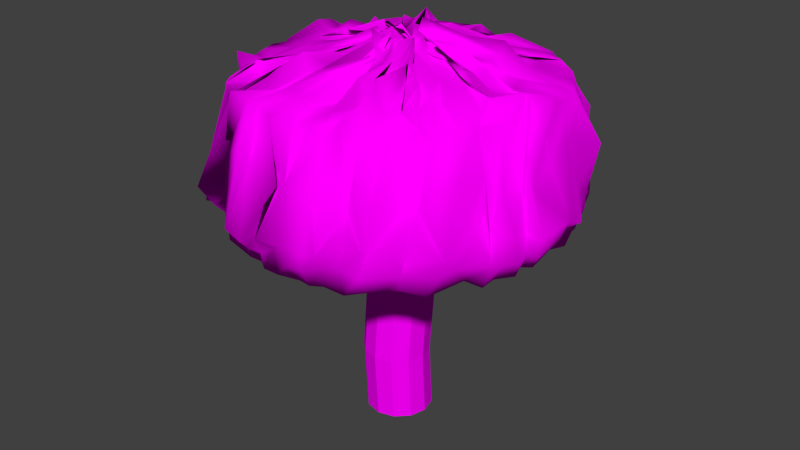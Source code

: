 # Source: DM-tree.blend  (saved by Blender 2.76.0; exported with 4.5.12 LTS)
import bpy
from mathutils import Matrix  # noqa: F401  (used for matrix-valued properties, if any)

bpy.ops.wm.read_factory_settings(use_empty=True)
scene = bpy.context.scene
scene.name = 'Scene'

# ---- collections
col_collection_1 = bpy.data.collections.new('Collection 1'); scene.collection.children.link(col_collection_1)

# ---- images (referenced by path relative to the original .blend; pixels are not part of the script)
import os
ASSET_DIR = os.environ.get("B2B_ASSET_DIR", "")  # directory of the original .blend (textures are referenced by path, not embedded)
HERE = os.path.dirname(os.path.abspath(__file__))  # packed textures are extracted next to this script under _unpacked/

def load_image(name, relpath, width, height, colorspace="sRGB"):
    """Load a texture the original file referenced (path relative to the .blend, or extracted next to this script)."""
    p = next((c for c in (os.path.join(HERE, relpath), os.path.join(ASSET_DIR, relpath)) if relpath and os.path.exists(c)), "")
    if p:
        img = bpy.data.images.load(p, check_existing=True)
        img.name = name
    else:  # same state as the original file: an image datablock whose file is absent (Cycles renders it pink)
        img = bpy.data.images.new(name, width, height)
        img.source = "FILE"
        img.filepath = "//" + (relpath or name)
    img.colorspace_settings.name = colorspace
    return img
img_holz_jpg = load_image('holz.jpg', 'holz.jpg', 1024, 1024, 'sRGB')
img_blaetter_jpg = load_image('blaetter.jpg', 'blaetter.jpg', 1024, 1024, 'sRGB')

# ---- materials (node trees are filled in below, after node groups)
mat_material_001 = bpy.data.materials.new('Material.001')
mat_material_001.alpha_threshold = 0.0
mat_material_001.roughness = 0.5
mat_material_003 = bpy.data.materials.new('Material.003')
mat_material_003.alpha_threshold = 0.0
mat_material_003.roughness = 0.5

# ---- material node trees
mat_material_001.use_nodes = True; mat_material_001.node_tree.nodes.clear()
_N = mat_material_001.node_tree.nodes; _L = mat_material_001.node_tree.links
n0 = _N.new('ShaderNodeOutputMaterial'); n0.name = 'Material Output'; n0.location = (300, 300)
n1 = _N.new('ShaderNodeBsdfDiffuse'); n1.name = 'Diffuse BSDF'; n1.location = (10, 300)
n2 = _N.new('ShaderNodeTexImage'); n2.name = 'Image Texture'; n2.location = (-180, 300)
n2.width = 140
n2.image = img_holz_jpg
n2.interpolation = 'Smart'
_L.new(n1.outputs[0], n0.inputs[0])
_L.new(n2.outputs[0], n1.inputs[0])
n0.is_active_output = True
mat_material_003.use_nodes = True; mat_material_003.node_tree.nodes.clear()
_N = mat_material_003.node_tree.nodes; _L = mat_material_003.node_tree.links
n0 = _N.new('ShaderNodeOutputMaterial'); n0.name = 'Material Output'; n0.location = (300, 300)
n1 = _N.new('ShaderNodeBsdfDiffuse'); n1.name = 'Diffuse BSDF'; n1.location = (10, 300)
n2 = _N.new('ShaderNodeTexImage'); n2.name = 'Image Texture'; n2.location = (-180, 300)
n2.width = 140
n2.image = img_blaetter_jpg
_L.new(n1.outputs[0], n0.inputs[0])
_L.new(n2.outputs[0], n1.inputs[0])
n0.is_active_output = True

# ---- world
world_world = bpy.data.worlds.new('World'); scene.world = world_world
world_world.color = (0.05088, 0.05088, 0.05088)
world_world.use_sun_shadow = False
world_world.sun_shadow_jitter_overblur = 0.0
world_world.cycles.sampling_method = 'MANUAL'
world_world.cycles.sample_map_resolution = 256

# ---- meshes
me_cylinder_003 = bpy.data.meshes.new('Cylinder.003')
me_cylinder_003.from_pydata([(0.0, 1.0, 0.0), (0.0, 1.0, 2.0), (0.5, 0.866, 0.0), (0.5, 0.866, 2.0), (0.866, 0.5, 0.0), (0.866, 0.5, 2.0), (1.0, -4.371e-08, 0.0), (1.0, -4.371e-08, 2.0), (0.866, -0.5, 0.0), (0.866, -0.5, 2.0), (0.5, -0.866, 0.0), (0.5, -0.866, 2.0), (1.51e-07, -1.0, 0.0), (1.51e-07, -1.0, 2.0), (-0.5, -0.866, 0.0), (-0.5, -0.866, 2.0), (-0.866, -0.5, 0.0), (-0.866, -0.5, 2.0), (-1.0, -4.649e-07, 0.0), (-1.0, -4.649e-07, 2.0), (-0.866, 0.5, 0.0), (-0.866, 0.5, 2.0), (-0.5, 0.866, 0.0), (-0.5, 0.866, 2.0)], [], [(0, 1, 3, 2), (2, 3, 5, 4), (4, 5, 7, 6), (6, 7, 9, 8), (8, 9, 11, 10), (10, 11, 13, 12), (12, 13, 15, 14), (14, 15, 17, 16), (16, 17, 19, 18), (18, 19, 21, 20), (3, 1, 23, 21, 19, 17, 15, 13, 11, 9, 7, 5), (22, 23, 1, 0), (20, 21, 23, 22), (0, 2, 4, 6, 8, 10, 12, 14, 16, 18, 20, 22)])
_uv = me_cylinder_003.uv_layers.new(name='UVMap')
_uv.uv.foreach_set('vector', [0.0, 0.0, 1.0, 0.0, 1.0, 1.0, 0.0, 1.0, 0.0, 0.0, 1.0, 0.0, 1.0, 1.0, 0.0, 1.0, 0.0, 0.0, 1.0, 0.0, 1.0, 1.0, 0.0, 1.0, 0.0, 0.0, 1.0, 0.0, 1.0, 1.0, 0.0, 1.0, 0.0, 0.0, 1.0, 0.0, 1.0, 1.0, 0.0, 1.0, 0.0, 0.0, 1.0, 0.0, 1.0, 1.0, 0.0, 1.0, 0.0, 0.0, 1.0, 0.0, 1.0, 1.0, 0.0, 1.0, 0.0, 0.0, 1.0, 0.0, 1.0, 1.0, 0.0, 1.0, 0.0, 0.0, 1.0, 0.0, 1.0, 1.0, 0.0, 1.0, 0.0, 0.0, 1.0, 0.0, 1.0, 1.0, 0.0, 1.0, 0.5, 1.0, 0.75, 0.933, 0.933, 0.75, 1.0, 0.5, 0.933, 0.25, 0.75, 0.06699, 0.5, 0.0, 0.25, 0.06699, 0.06699, 0.25, 0.0, 0.5, 0.06699, 0.75, 0.25, 0.933, 0.0, 0.0, 1.0, 0.0, 1.0, 1.0, 0.0, 1.0, 0.0, 0.0, 1.0, 0.0, 1.0, 1.0, 0.0, 1.0, 0.5, 1.0, 0.75, 0.933, 0.933, 0.75, 1.0, 0.5, 0.933, 0.25, 0.75, 0.06699, 0.5, 0.0, 0.25, 0.06699, 0.06699, 0.25, 0.0, 0.5, 0.06699, 0.75, 0.25, 0.933])
me_cylinder_003.materials.append(mat_material_001)
me_cylinder_003.use_remesh_preserve_volume = False
me_cylinder_003.use_remesh_preserve_attributes = False
me_cylinder_003.use_mirror_vertex_groups = False
me_cylinder_003.update()
me_cylinder_002 = bpy.data.meshes.new('Cylinder.002')
me_cylinder_002.from_pydata([(0.0, 1.0, 0.0), (0.0, 1.0, 2.0), (0.5, 0.866, 0.0), (0.5, 0.866, 2.0), (0.866, 0.5, 0.0), (0.866, 0.5, 2.0), (1.0, -4.371e-08, 0.0), (1.0, -4.371e-08, 2.0), (0.866, -0.5, 0.0), (0.866, -0.5, 2.0), (0.5, -0.866, 0.0), (0.5, -0.866, 2.0), (1.51e-07, -1.0, 0.0), (1.51e-07, -1.0, 2.0), (-0.5, -0.866, 0.0), (-0.5, -0.866, 2.0), (-0.866, -0.5, 0.0), (-0.866, -0.5, 2.0), (-1.0, -4.649e-07, 0.0), (-1.0, -4.649e-07, 2.0), (-0.866, 0.5, 0.0), (-0.866, 0.5, 2.0), (-0.5, 0.866, 0.0), (-0.5, 0.866, 2.0)], [], [(0, 1, 3, 2), (2, 3, 5, 4), (4, 5, 7, 6), (6, 7, 9, 8), (8, 9, 11, 10), (10, 11, 13, 12), (12, 13, 15, 14), (14, 15, 17, 16), (16, 17, 19, 18), (18, 19, 21, 20), (3, 1, 23, 21, 19, 17, 15, 13, 11, 9, 7, 5), (22, 23, 1, 0), (20, 21, 23, 22), (0, 2, 4, 6, 8, 10, 12, 14, 16, 18, 20, 22)])
_uv = me_cylinder_002.uv_layers.new(name='UVMap')
_uv.uv.foreach_set('vector', [0.0, 0.0, 1.0, 0.0, 1.0, 1.0, 0.0, 1.0, 0.0, 0.0, 1.0, 0.0, 1.0, 1.0, 0.0, 1.0, 0.0, 0.0, 1.0, 0.0, 1.0, 1.0, 0.0, 1.0, 0.0, 0.0, 1.0, 0.0, 1.0, 1.0, 0.0, 1.0, 0.0, 0.0, 1.0, 0.0, 1.0, 1.0, 0.0, 1.0, 0.0, 0.0, 1.0, 0.0, 1.0, 1.0, 0.0, 1.0, 0.0, 0.0, 1.0, 0.0, 1.0, 1.0, 0.0, 1.0, 0.0, 0.0, 1.0, 0.0, 1.0, 1.0, 0.0, 1.0, 0.0, 0.0, 1.0, 0.0, 1.0, 1.0, 0.0, 1.0, 0.0, 0.0, 1.0, 0.0, 1.0, 1.0, 0.0, 1.0, 0.5, 1.0, 0.75, 0.933, 0.933, 0.75, 1.0, 0.5, 0.933, 0.25, 0.75, 0.06699, 0.5, 0.0, 0.25, 0.06699, 0.06699, 0.25, 0.0, 0.5, 0.06699, 0.75, 0.25, 0.933, 0.0, 0.0, 1.0, 0.0, 1.0, 1.0, 0.0, 1.0, 0.0, 0.0, 1.0, 0.0, 1.0, 1.0, 0.0, 1.0, 0.5, 1.0, 0.75, 0.933, 0.933, 0.75, 1.0, 0.5, 0.933, 0.25, 0.75, 0.06699, 0.5, 0.0, 0.25, 0.06699, 0.06699, 0.25, 0.0, 0.5, 0.06699, 0.75, 0.25, 0.933])
me_cylinder_002.materials.append(mat_material_001)
me_cylinder_002.use_remesh_preserve_volume = False
me_cylinder_002.use_remesh_preserve_attributes = False
me_cylinder_002.use_mirror_vertex_groups = False
me_cylinder_002.update()
me_cylinder_001 = bpy.data.meshes.new('Cylinder.001')
me_cylinder_001.from_pydata([(0.0, 1.0, 0.0), (0.0, 1.0, 2.0), (0.5, 0.866, 0.0), (0.5, 0.866, 2.0), (0.866, 0.5, 0.0), (0.866, 0.5, 2.0), (1.0, -4.371e-08, 0.0), (1.0, -4.371e-08, 2.0), (0.866, -0.5, 0.0), (0.866, -0.5, 2.0), (0.5, -0.866, 0.0), (0.5, -0.866, 2.0), (1.51e-07, -1.0, 0.0), (1.51e-07, -1.0, 2.0), (-0.5, -0.866, 0.0), (-0.5, -0.866, 2.0), (-0.866, -0.5, 0.0), (-0.866, -0.5, 2.0), (-1.0, -4.649e-07, 0.0), (-1.0, -4.649e-07, 2.0), (-0.866, 0.5, 0.0), (-0.866, 0.5, 2.0), (-0.5, 0.866, 0.0), (-0.5, 0.866, 2.0)], [], [(0, 1, 3, 2), (2, 3, 5, 4), (4, 5, 7, 6), (6, 7, 9, 8), (8, 9, 11, 10), (10, 11, 13, 12), (12, 13, 15, 14), (14, 15, 17, 16), (16, 17, 19, 18), (18, 19, 21, 20), (3, 1, 23, 21, 19, 17, 15, 13, 11, 9, 7, 5), (22, 23, 1, 0), (20, 21, 23, 22), (0, 2, 4, 6, 8, 10, 12, 14, 16, 18, 20, 22)])
_uv = me_cylinder_001.uv_layers.new(name='UVMap')
_uv.uv.foreach_set('vector', [0.0, 0.0, 1.0, 0.0, 1.0, 1.0, 0.0, 1.0, 0.0, 0.0, 1.0, 0.0, 1.0, 1.0, 0.0, 1.0, 0.0, 0.0, 1.0, 0.0, 1.0, 1.0, 0.0, 1.0, 0.0, 0.0, 1.0, 0.0, 1.0, 1.0, 0.0, 1.0, 0.0, 0.0, 1.0, 0.0, 1.0, 1.0, 0.0, 1.0, 0.0, 0.0, 1.0, 0.0, 1.0, 1.0, 0.0, 1.0, 0.0, 0.0, 1.0, 0.0, 1.0, 1.0, 0.0, 1.0, 0.0, 0.0, 1.0, 0.0, 1.0, 1.0, 0.0, 1.0, 0.0, 0.0, 1.0, 0.0, 1.0, 1.0, 0.0, 1.0, 0.0, 0.0, 1.0, 0.0, 1.0, 1.0, 0.0, 1.0, 0.5, 1.0, 0.75, 0.933, 0.933, 0.75, 1.0, 0.5, 0.933, 0.25, 0.75, 0.06699, 0.5, 0.0, 0.25, 0.06699, 0.06699, 0.25, 0.0, 0.5, 0.06699, 0.75, 0.25, 0.933, 0.0, 0.0, 1.0, 0.0, 1.0, 1.0, 0.0, 1.0, 0.0, 0.0, 1.0, 0.0, 1.0, 1.0, 0.0, 1.0, 0.5, 1.0, 0.75, 0.933, 0.933, 0.75, 1.0, 0.5, 0.933, 0.25, 0.75, 0.06699, 0.5, 0.0, 0.25, 0.06699, 0.06699, 0.25, 0.0, 0.5, 0.06699, 0.75, 0.25, 0.933])
me_cylinder_001.materials.append(mat_material_001)
me_cylinder_001.use_remesh_preserve_volume = False
me_cylinder_001.use_remesh_preserve_attributes = False
me_cylinder_001.use_mirror_vertex_groups = False
me_cylinder_001.update()
me_cylinder = bpy.data.meshes.new('Cylinder')
me_cylinder.from_pydata([(0.0, 1.0, 0.0), (0.0, 1.042, 2.0), (0.5, 0.866, 0.0), (0.5, 0.9078, 2.0), (0.866, 0.5, 0.0), (0.866, 0.5418, 2.0), (1.0, -4.371e-08, 0.0), (1.0, 0.04181, 2.0), (0.866, -0.5, 0.0), (0.866, -0.4582, 2.0), (0.5, -0.866, 0.0), (0.5, -0.8242, 2.0), (1.51e-07, -1.0, 0.0), (1.51e-07, -0.9582, 2.0), (-0.5, -0.866, 0.0), (-0.5, -0.8242, 2.0), (-0.866, -0.5, 0.0), (-0.866, -0.4582, 2.0), (-1.0, -4.649e-07, 0.0), (-1.0, 0.04181, 2.0), (-0.866, 0.5, 0.0), (-0.866, 0.5418, 2.0), (-0.5, 0.866, 0.0), (-0.5, 0.9078, 2.0), (0.05323, 1.0, 1.348), (0.5532, 0.866, 1.348), (0.9193, 0.5, 1.348), (1.053, -4.371e-08, 1.348), (0.9193, -0.5, 1.348), (0.5532, -0.866, 1.348), (0.05323, -1.0, 1.348), (-0.4468, -0.866, 1.348), (-0.8128, -0.5, 1.348), (-0.9468, -4.649e-07, 1.348), (-0.8128, 0.5, 1.348), (-0.4468, 0.866, 1.348), (0.4623, 0.7798, 0.6628), (0.8283, 0.4138, 0.6628), (0.9623, -0.08621, 0.6628), (0.8283, -0.5862, 0.6628), (0.4623, -0.9522, 0.6628), (-0.03773, -1.086, 0.6628), (-0.5377, -0.9522, 0.6628), (-0.9038, -0.5862, 0.6628), (-1.038, -0.08622, 0.6628), (-0.9038, 0.4138, 0.6628), (-0.5377, 0.7798, 0.6628), (-0.03773, 0.9138, 0.6628)], [], [(24, 1, 3, 25), (25, 3, 5, 26), (26, 5, 7, 27), (27, 7, 9, 28), (28, 9, 11, 29), (29, 11, 13, 30), (30, 13, 15, 31), (31, 15, 17, 32), (32, 17, 19, 33), (33, 19, 21, 34), (3, 1, 23, 21, 19, 17, 15, 13, 11, 9, 7, 5), (35, 23, 1, 24), (34, 21, 23, 35), (0, 2, 4, 6, 8, 10, 12, 14, 16, 18, 20, 22), (45, 34, 35, 46), (46, 35, 24, 47), (44, 33, 34, 45), (43, 32, 33, 44), (42, 31, 32, 43), (41, 30, 31, 42), (40, 29, 30, 41), (39, 28, 29, 40), (38, 27, 28, 39), (37, 26, 27, 38), (36, 25, 26, 37), (47, 24, 25, 36), (0, 47, 36, 2), (2, 36, 37, 4), (4, 37, 38, 6), (6, 38, 39, 8), (8, 39, 40, 10), (10, 40, 41, 12), (12, 41, 42, 14), (14, 42, 43, 16), (16, 43, 44, 18), (18, 44, 45, 20), (22, 46, 47, 0), (20, 45, 46, 22)])
_uv = me_cylinder.uv_layers.new(name='UVMap')
_uv.uv.foreach_set('vector', [0.5, -0.4855, 1.485, -0.4855, 1.485, 1.485, 0.5, 1.485, 0.5, -0.4855, 1.485, -0.4855, 1.485, 1.485, 0.5, 1.485, 0.5, -0.4855, 1.485, -0.4855, 1.485, 1.485, 0.5, 1.485, 0.5, -0.4855, 1.485, -0.4855, 1.485, 1.485, 0.5, 1.485, 0.5, -0.4855, 1.485, -0.4855, 1.485, 1.485, 0.5, 1.485, 0.5, -0.4855, 1.485, -0.4855, 1.485, 1.485, 0.5, 1.485, 0.5, -0.4855, 1.485, -0.4855, 1.485, 1.485, 0.5, 1.485, 0.5, -0.4855, 1.485, -0.4855, 1.485, 1.485, 0.5, 1.485, 0.5, -0.4855, 1.485, -0.4855, 1.485, 1.485, 0.5, 1.485, 0.5, -0.4855, 1.485, -0.4855, 1.485, 1.485, 0.5, 1.485, 0.5, 1.485, 0.9927, 1.353, 1.353, 0.9927, 1.485, 0.5, 1.353, 0.007264, 0.9927, -0.3534, 0.5, -0.4855, 0.007264, -0.3534, -0.3534, 0.007263, -0.4855, 0.5, -0.3534, 0.9927, 0.007263, 1.353, 0.5, -0.4855, 1.485, -0.4855, 1.485, 1.485, 0.5, 1.485, 0.5, -0.4855, 1.485, -0.4855, 1.485, 1.485, 0.5, 1.485, 0.5, 1.485, 0.9927, 1.353, 1.353, 0.9927, 1.485, 0.5, 1.353, 0.007264, 0.9927, -0.3534, 0.5, -0.4855, 0.007264, -0.3534, -0.3534, 0.007263, -0.4855, 0.5, -0.3534, 0.9927, 0.007263, 1.353, 0.007264, -0.4855, 0.5, -0.4855, 0.5, 1.485, 0.007264, 1.485, 0.007264, -0.4855, 0.5, -0.4855, 0.5, 1.485, 0.007264, 1.485, 0.007264, -0.4855, 0.5, -0.4855, 0.5, 1.485, 0.007264, 1.485, 0.007264, -0.4855, 0.5, -0.4855, 0.5, 1.485, 0.007264, 1.485, 0.007264, -0.4855, 0.5, -0.4855, 0.5, 1.485, 0.007264, 1.485, 0.007264, -0.4855, 0.5, -0.4855, 0.5, 1.485, 0.007264, 1.485, 0.007264, -0.4855, 0.5, -0.4855, 0.5, 1.485, 0.007264, 1.485, 0.007264, -0.4855, 0.5, -0.4855, 0.5, 1.485, 0.007264, 1.485, 0.007264, -0.4855, 0.5, -0.4855, 0.5, 1.485, 0.007264, 1.485, 0.007264, -0.4855, 0.5, -0.4855, 0.5, 1.485, 0.007264, 1.485, 0.007264, -0.4855, 0.5, -0.4855, 0.5, 1.485, 0.007264, 1.485, 0.007264, -0.4855, 0.5, -0.4855, 0.5, 1.485, 0.007264, 1.485, -0.4855, -0.4855, 0.007264, -0.4855, 0.007264, 1.485, -0.4855, 1.485, -0.4855, -0.4855, 0.007264, -0.4855, 0.007264, 1.485, -0.4855, 1.485, -0.4855, -0.4855, 0.007264, -0.4855, 0.007264, 1.485, -0.4855, 1.485, -0.4855, -0.4855, 0.007264, -0.4855, 0.007264, 1.485, -0.4855, 1.485, -0.4855, -0.4855, 0.007264, -0.4855, 0.007264, 1.485, -0.4855, 1.485, -0.4855, -0.4855, 0.007264, -0.4855, 0.007264, 1.485, -0.4855, 1.485, -0.4855, -0.4855, 0.007264, -0.4855, 0.007264, 1.485, -0.4855, 1.485, -0.4855, -0.4855, 0.007264, -0.4855, 0.007264, 1.485, -0.4855, 1.485, -0.4855, -0.4855, 0.007264, -0.4855, 0.007264, 1.485, -0.4855, 1.485, -0.4855, -0.4855, 0.007264, -0.4855, 0.007264, 1.485, -0.4855, 1.485, -0.4855, -0.4855, 0.007264, -0.4855, 0.007264, 1.485, -0.4855, 1.485, -0.4855, -0.4855, 0.007264, -0.4855, 0.007264, 1.485, -0.4855, 1.485])
me_cylinder.materials.append(mat_material_001)
me_cylinder.use_remesh_preserve_volume = False
me_cylinder.use_remesh_preserve_attributes = False
me_cylinder.use_mirror_vertex_groups = False
me_cylinder.update()
me_circle = bpy.data.meshes.new('Circle')
me_circle.from_pydata([(0.04955, 3.037, -0.1338), (-0.6269, 3.007, -0.1291), (-1.147, 2.85, -0.1847), (-1.619, 2.594, -0.168), (-2.174, 2.224, -0.1631), (-2.558, 1.8, -0.2432), (-2.84, 1.039, -0.1449), (-2.972, 0.7418, -0.2111), (-3.091, 0.0307, -0.1345), (-2.995, -0.538, -0.1053), (-2.918, -1.047, -0.2236), (-2.554, -1.636, -0.1268), (-2.153, -2.187, -0.09754), (-1.657, -2.644, -0.2328), (-1.148, -2.847, -0.03934), (-0.6677, -2.884, -0.1068), (-0.04387, -3.076, -0.1781), (0.5973, -3.017, -0.1865), (1.136, -2.805, -0.2682), (1.776, -2.494, -0.09762), (2.241, -2.124, -0.2114), (2.532, -1.547, -0.0757), (2.854, -1.201, -0.09368), (2.951, -0.6067, -0.098), (2.999, -0.02156, -0.02918), (3.054, 0.5532, -0.1516), (2.814, 1.19, -0.1552), (2.635, 1.717, -0.1584), (2.25, 2.191, -0.183), (1.749, 2.567, -0.07832), (1.144, 2.818, -0.1891), (0.5399, 3.039, -0.1779), (-0.02772, 3.254, 0.4111), (-0.683, 3.171, 0.3807), (-1.257, 2.749, 0.6949), (-2.087, 2.932, 0.3957), (-2.117, 2.537, 0.4277), (-2.62, 1.959, 0.8915), (-3.078, 1.229, 0.507), (-3.231, 0.8076, 0.2412), (-3.275, 0.09434, 0.3606), (-3.321, -0.7549, 0.5048), (-3.274, -1.256, 0.5527), (-2.807, -2.032, 0.7165), (-2.502, -2.381, 0.1729), (-2.127, -2.838, 0.7088), (-1.268, -2.986, 0.7056), (-0.6724, -3.281, 0.2959), (-0.1093, -3.445, 0.5788), (0.8908, -3.408, 0.6144), (1.381, -2.988, 0.7375), (1.587, -2.82, 0.4437), (2.153, -2.516, 0.5474), (2.699, -1.672, 0.6646), (2.958, -1.483, 0.9252), (2.99, -0.5284, 0.5031), (3.412, 0.02199, 0.612), (3.393, 0.4497, 0.4195), (2.864, 1.087, 0.6167), (2.503, 2.211, 0.5178), (2.373, 2.389, 0.3937), (2.142, 2.646, 0.2498), (1.108, 3.092, 0.5728), (0.4783, 3.009, 0.6779), (0.06489, 2.936, 2.239), (-0.6024, 2.98, 2.411), (-1.259, 2.825, 2.422), (-1.65, 2.377, 2.343), (-2.089, 2.09, 2.396), (-2.274, 1.492, 2.18), (-2.678, 1.185, 2.304), (-2.846, 0.7227, 2.288), (-2.814, 0.08587, 2.236), (-2.74, -0.5289, 2.426), (-2.727, -1.181, 2.558), (-2.441, -1.534, 2.166), (-2.064, -2.06, 2.359), (-1.747, -2.274, 2.274), (-1.159, -2.774, 2.601), (-0.5323, -2.765, 2.488), (0.1991, -3.18, 2.554), (0.5598, -2.781, 2.488), (1.122, -2.684, 2.593), (1.58, -2.287, 2.164), (1.959, -1.92, 2.389), (2.378, -1.549, 2.416), (2.511, -1.176, 2.315), (2.853, -0.4417, 2.773), (3.085, 0.02804, 2.626), (3.005, 0.5238, 2.421), (2.73, 1.163, 2.298), (2.188, 1.508, 2.326), (1.955, 1.962, 2.481), (1.685, 2.468, 2.171), (1.223, 2.73, 2.311), (0.5362, 2.686, 2.425), (0.1946, 1.805, 2.437), (-0.6089, 1.72, 2.597), (-0.5509, 1.499, 2.895), (-0.9468, 1.344, 2.451), (-1.361, 1.081, 2.787), (-1.304, 1.055, 2.609), (-1.741, 0.7683, 2.807), (-1.549, 0.3698, 2.672), (-1.691, 0.08233, 2.851), (-1.52, -0.5301, 2.7), (-1.453, -0.5378, 2.816), (-1.482, -0.9785, 2.538), (-1.17, -1.055, 2.785), (-0.7677, -1.419, 2.577), (-0.6308, -1.636, 3.052), (-0.3742, -1.529, 2.776), (-0.03101, -1.56, 2.76), (0.3256, -1.602, 2.448), (0.7255, -1.859, 2.954), (0.8072, -1.56, 2.869), (1.291, -1.406, 2.835), (1.398, -1.17, 2.639), (1.729, -0.4125, 2.658), (1.57, -0.2756, 2.828), (1.714, -0.1412, 2.611), (1.565, 0.3252, 2.678), (1.445, 0.6925, 2.792), (1.426, 1.013, 2.965), (1.223, 1.26, 2.638), (1.094, 1.564, 2.385), (0.5102, 1.507, 2.736), (0.3246, 1.634, 2.749), (-0.1022, 0.1555, 2.968), (0.2518, 0.1509, 2.864), (-0.1068, 0.2083, 3.207), (-0.2089, 0.3693, 3.274), (-0.4469, 0.2476, 3.046), (-0.3568, 0.06236, 2.965), (-0.2852, 0.0997, 2.914), (-0.4216, -0.02627, 3.096), (-0.3746, 0.06046, 3.24), (-0.1281, 0.1727, 3.159), (-0.3776, -0.1332, 3.077), (-0.3509, -0.148, 3.181), (-0.1512, -0.08791, 2.96), (0.05925, 0.07157, 3.072), (-0.1044, -0.06338, 3.19), (0.01246, -0.4008, 3.162), (0.1525, -0.3853, 3.226), (-0.1945, -0.4842, 3.25), (0.1981, -0.467, 2.979), (0.4458, -0.185, 3.126), (0.1817, -0.1202, 3.041), (0.4431, -0.1471, 3.112), (0.5586, -0.04905, 3.116), (0.324, -0.2463, 2.912), (0.3081, 0.01619, 3.229), (0.24, 0.2469, 2.983), (0.01404, 0.2952, 2.807), (0.2561, 0.3018, 3.331), (0.1107, 0.2098, 3.235), (0.2317, 0.269, 3.191), (0.1228, 0.4471, 3.095), (-0.04646, 0.441, 3.001), (-0.3476, 3.064, -0.05118), (-0.8276, 2.869, -0.02733), (-1.477, 2.724, -0.08754), (-1.955, 2.26, -0.1634), (-2.348, 1.815, -0.09398), (-2.648, 1.477, -0.158), (-2.914, 0.8988, -0.2297), (-3.002, 0.2973, -0.1303), (-3.121, -0.2866, -0.09488), (-2.882, -0.7951, -0.1996), (-2.799, -1.368, -0.1352), (-2.386, -1.98, -0.2262), (-2.014, -2.342, -0.1957), (-1.405, -2.727, -0.0453), (-0.9473, -2.816, -0.2643), (-0.2991, -3.123, -0.134), (0.2814, -3.032, -0.1286), (0.7657, -2.863, -0.2154), (1.469, -2.736, -0.1385), (1.981, -2.405, -0.07605), (2.31, -1.968, -0.1876), (2.805, -1.432, -0.1575), (3.017, -0.8429, -0.1387), (3.014, -0.3435, -0.1901), (3.059, 0.269, -0.07962), (2.905, 0.8272, -0.1415), (2.757, 1.364, -0.2335), (2.406, 1.881, -0.1288), (1.931, 2.265, -0.1678), (1.496, 2.725, -0.1859), (0.8152, 2.889, -0.07876), (0.3152, 3.005, -0.2795), (-0.2093, 3.288, 0.6046), (-0.9432, 3.121, 0.5426), (-1.512, 2.947, 0.5618), (-2.096, 2.445, 0.5763), (-2.564, 2.097, 0.6238), (-2.913, 1.608, 0.6194), (-3.154, 0.9241, 0.5225), (-3.193, 0.4468, 0.6365), (-3.319, -0.1914, 0.5503), (-3.089, -0.9228, 0.4305), (-2.81, -1.577, 0.5951), (-2.623, -2.215, 0.5547), (-1.943, -2.528, 0.5897), (-1.679, -2.897, 0.5302), (-0.9706, -3.299, 0.4415), (-0.2715, -3.247, 0.5693), (0.34, -3.292, 0.537), (0.9301, -3.199, 0.5084), (1.545, -2.809, 0.5986), (2.115, -2.55, 0.4427), (2.58, -2.098, 0.5051), (2.99, -1.492, 0.5018), (3.128, -1.02, 0.6085), (3.254, -0.5056, 0.4184), (3.254, 0.3243, 0.4354), (3.08, 0.9727, 0.5094), (2.895, 1.437, 0.4851), (2.555, 2.006, 0.5575), (2.138, 2.585, 0.5307), (1.51, 3.003, 0.5804), (1.069, 3.257, 0.5243), (0.3975, 3.29, 0.6997), (3.107, -0.6549, 0.1992), (3.021, -1.188, 0.199), (-2.81, -1.257, 0.1338), (-3.06, -0.683, 0.2219), (3.218, 0.1046, 0.2017), (-2.808, -1.694, 0.09919), (3.042, 0.7197, 0.2026), (-2.275, -2.426, 0.2404), (3.004, 1.213, 0.269), (-1.787, -2.546, 0.2489), (2.763, 1.769, 0.2937), (-1.174, -2.977, 0.2723), (-0.6156, 3.148, 0.2198), (0.07745, 3.11, 0.1767), (2.326, 2.26, 0.1111), (-0.587, -3.196, 0.1833), (-1.177, 3.059, 0.1726), (1.686, 2.621, 0.273), (-0.04323, -3.146, 0.3361), (-1.665, 2.648, 0.2248), (1.226, 2.887, 0.1149), (0.6477, -3.216, 0.1714), (-2.197, 2.116, 0.06713), (0.6981, 3.057, 0.253), (1.149, -2.874, 0.2217), (-2.741, 1.846, 0.08508), (1.788, -2.575, 0.1617), (-2.937, 1.125, 0.1506), (2.178, -2.306, 0.1984), (-3.28, 0.5531, 0.1686), (2.604, -1.831, 0.2569), (-3.173, -0.0414, 0.3097), (-0.2071, 2.905, 2.362), (-0.855, 2.794, 2.455), (-1.344, 2.526, 2.381), (-1.905, 2.231, 2.401), (-2.205, 1.832, 2.389), (-2.692, 1.368, 2.404), (-2.814, 0.8826, 2.442), (-2.894, 0.2062, 2.396), (-2.869, -0.2011, 2.409), (-2.826, -0.8621, 2.294), (-2.464, -1.343, 2.383), (-2.2, -1.837, 2.38), (-1.824, -2.275, 2.404), (-1.377, -2.582, 2.37), (-0.7913, -2.747, 2.502), (-0.2453, -2.834, 2.394), (0.269, -2.807, 2.42), (0.8554, -2.803, 2.366), (1.387, -2.579, 2.423), (1.829, -2.183, 2.288), (2.156, -1.92, 2.294), (2.54, -1.313, 2.358), (2.715, -0.8686, 2.372), (2.796, -0.2113, 2.396), (2.749, 0.1863, 2.403), (2.697, 0.8226, 2.48), (2.481, 1.442, 2.422), (2.24, 1.87, 2.36), (1.784, 2.157, 2.437), (1.357, 2.608, 2.358), (0.8426, 2.772, 2.345), (0.326, 2.863, 2.415), (1.191, -2.709, 1.124), (0.4916, -3.221, 1.554), (-2.786, 1.684, 1.408), (-2.394, 2.317, 1.362), (0.1451, 3.244, 1.376), (0.6475, 3.009, 1.669), (1.713, -2.793, 1.424), (-2.742, 0.8462, 1.459), (2.125, -2.172, 1.266), (-3.227, 0.824, 1.504), (2.633, -1.909, 1.684), (-3.052, -0.1562, 1.315), (2.714, -1.013, 1.391), (-3.125, -0.5983, 1.489), (2.936, -0.627, 1.232), (-2.883, -0.9872, 1.343), (3.079, -0.5373, 1.267), (-2.805, -1.414, 1.502), (2.881, 0.7161, 1.638), (-2.24, -1.955, 1.329), (3.138, 1.382, 1.442), (-1.78, -2.772, 1.428), (2.389, 2.06, 1.672), (-1.517, -2.702, 1.407), (-0.6745, 3.08, 1.437), (2.13, 2.382, 1.409), (-0.5381, -3.062, 1.601), (-1.095, 3.006, 1.656), (1.954, 2.663, 1.204), (-0.1585, -2.885, 1.601), (-1.283, 2.562, 1.464), (1.24, 2.859, 1.407), (-0.209, 1.698, 2.75), (-0.4515, 1.603, 2.84), (-0.758, 1.463, 2.756), (-1.045, 1.304, 2.757), (-1.327, 1.028, 2.738), (-1.472, 0.7895, 2.778), (-1.548, 0.5029, 2.77), (-1.652, 0.1553, 2.812), (-1.627, -0.1674, 2.776), (-1.664, -0.4555, 2.8), (-1.555, -0.7897, 2.72), (-1.31, -1.072, 2.741), (-1.026, -1.291, 2.773), (-0.7522, -1.519, 2.793), (-0.4995, -1.664, 2.734), (-0.1233, -1.692, 2.797), (0.1521, -1.628, 2.737), (0.5206, -1.627, 2.736), (0.8423, -1.482, 2.806), (1.084, -1.232, 2.741), (1.318, -1.107, 2.78), (1.464, -0.7774, 2.788), (1.629, -0.4619, 2.777), (1.662, -0.1716, 2.76), (1.68, 0.1827, 2.752), (1.545, 0.4485, 2.771), (1.508, 0.7827, 2.788), (1.306, 1.041, 2.767), (1.072, 1.303, 2.767), (0.7372, 1.481, 2.806), (0.5425, 1.663, 2.782), (0.1958, 1.717, 2.78), (1.782, -1.137, 2.554), (1.459, -1.732, 2.531), (-2.058, -0.176, 2.488), (-2.119, 0.6019, 2.822), (2.405, -0.9801, 2.525), (-2.151, -0.3464, 2.515), (2.154, -0.5743, 2.558), (-2.31, -0.852, 2.414), (2.199, 0.1362, 2.493), (-1.75, -1.423, 2.669), (2.126, 0.4632, 2.593), (-1.954, -1.495, 2.57), (2.044, 0.9437, 2.547), (-1.005, -1.807, 2.785), (1.862, 1.239, 2.443), (-0.8419, -2.312, 2.482), (-0.4641, 2.377, 2.564), (-0.01133, 2.318, 2.693), (1.777, 1.433, 2.642), (-0.4158, -2.195, 2.655), (-1.034, 1.964, 2.687), (1.491, 2.03, 2.376), (-0.06957, -2.247, 2.567), (-1.194, 2.039, 2.501), (0.8481, 2.033, 2.747), (0.347, -2.025, 2.462), (-1.71, 1.554, 2.667), (0.3941, 2.254, 2.524), (0.8825, -2.116, 2.558), (-1.943, 1.289, 2.437), (1.293, -1.91, 2.503), (-2.182, 0.8437, 2.615), (-0.02028, 0.28, 3.04), (-0.08278, 0.2732, 3.05), (-0.1378, 0.2536, 3.056), (-0.1908, 0.2305, 3.049), (-0.2351, 0.1787, 3.046), (-0.2567, 0.1335, 3.044), (-0.2835, 0.08497, 3.047), (-0.2972, 0.02676, 3.051), (-0.2841, -0.02287, 3.051), (-0.275, -0.08005, 3.053), (-0.2653, -0.1399, 3.049), (-0.2264, -0.1822, 3.048), (-0.177, -0.217, 3.042), (-0.13, -0.2446, 3.052), (-0.08441, -0.2828, 3.051), (-0.02129, -0.2936, 3.049), (0.02684, -0.2914, 3.055), (0.07851, -0.2937, 3.048), (0.1439, -0.2572, 3.051), (0.1939, -0.2223, 3.053), (0.2246, -0.1799, 3.045), (0.2688, -0.1369, 3.055), (0.287, -0.08785, 3.042), (0.2889, -0.03476, 3.045), (0.2902, 0.03375, 3.056), (0.274, 0.09359, 3.041), (0.2571, 0.1398, 3.046), (0.2178, 0.1887, 3.056), (0.1865, 0.2239, 3.05), (0.1375, 0.2681, 3.05), (0.07965, 0.2831, 3.049), (0.0189, 0.2959, 3.045), (1.025, -0.003338, 2.908), (0.8057, 0.05812, 2.731), (-0.8322, -0.5637, 2.926), (-1.044, -0.3727, 2.7), (1.164, 0.07172, 3.109), (-0.8062, -0.5657, 2.768), (1.138, 0.3494, 2.875), (-0.5106, -0.9288, 2.933), (0.9948, 0.5239, 3.091), (-0.4451, -0.9206, 2.903), (-0.283, 1.073, 3.234), (0.08556, 1.048, 2.834), (0.6995, 0.7541, 2.832), (-0.1744, -1.039, 2.971), (-0.4983, 0.9019, 3.055), (0.5829, 0.7721, 2.796), (0.05988, -1.101, 2.86), (-0.6288, 0.9161, 3.048), (0.399, 1.152, 2.902), (0.3197, -0.966, 2.95), (-0.8339, 0.8084, 2.861), (0.2756, 1.044, 2.768), (0.3433, -1.052, 2.824), (-0.9702, 0.505, 3.093), (0.613, -0.852, 2.746), (-0.9149, 0.07153, 3.023), (0.5236, -0.4645, 2.841), (-0.9808, 0.1342, 2.927), (0.6298, -0.3706, 2.98), (-1.126, -0.1416, 2.973), (1.011, -0.2125, 2.854), (-0.7737, -0.2721, 2.935), (-1.151, -0.308, 2.743), (0.8769, -0.1197, 3.039), (-1.111, 0.02453, 2.843), (0.7739, -0.609, 2.866), (-1.127, 0.04862, 3.117), (0.9061, -0.8007, 2.767), (-0.7719, 0.1948, 2.794), (0.7136, -0.6426, 2.842), (-1.009, 0.2804, 2.932), (0.5252, -0.8026, 2.903), (0.1248, 1.157, 2.839), (-0.9485, 0.5555, 3.019), (0.4877, -0.8668, 2.8), (0.4313, 0.7187, 2.781), (-0.8979, 0.7613, 2.962), (0.244, -0.7614, 2.913), (0.4469, 0.8217, 3.146), (-0.3963, 1.169, 2.901), (0.1363, -0.9216, 2.926), (0.6052, 0.4718, 2.883), (-0.5404, 0.6741, 2.841), (-0.2517, -1.219, 2.733), (0.8228, 0.4049, 2.671), (-0.1741, 0.7429, 2.683), (-0.6703, -0.7402, 2.875), (0.7664, 0.2414, 3.086), (-0.5088, -0.8318, 2.979), (1.066, 0.2886, 2.83), (-0.7703, -0.792, 2.79), (0.8841, 0.2724, 2.85), (-0.9081, -0.503, 2.921), (-1.987, 0.6482, 2.383), (1.491, -1.734, 2.488), (-1.898, 1.207, 2.632), (1.065, -1.96, 2.775), (0.1074, 2.283, 2.449), (-1.819, 1.438, 2.248), (0.4952, -2.245, 2.44), (0.9915, 2.284, 2.543), (-1.614, 1.925, 2.638), (0.07257, -2.105, 2.442), (0.9818, 2.112, 2.571), (-1.064, 2.319, 2.685), (-0.2234, -2.221, 2.587), (1.549, 1.724, 2.659), (-0.5097, 2.076, 2.545), (-0.6618, -2.145, 2.552), (1.524, 1.348, 2.624), (-0.2061, 2.322, 2.607), (-1.202, -1.93, 2.621), (2.005, 1.02, 2.532), (-1.521, -1.615, 2.363), (1.933, 0.3484, 2.607), (-1.839, -1.539, 2.664), (2.275, 0.1082, 2.54), (-2.085, -1.17, 2.51), (2.065, -0.1987, 2.526), (-2.227, -0.8416, 2.432), (2.324, -0.6546, 2.636), (-2.146, -0.1777, 2.646), (2.014, -1.058, 2.781), (-2.284, 0.4343, 2.826), (1.067, -0.2969, 2.962), (0.8968, 3.035, 1.734), (-1.949, 2.689, 1.353), (0.2674, -3.069, 1.518), (1.232, 2.867, 1.434), (-1.507, 2.82, 1.53), (0.1348, -3.127, 1.436), (2.34, 2.346, 1.633), (-1.02, 3.025, 1.498), (-0.6199, -3.174, 1.89), (2.294, 2.163, 1.441), (0.1738, 2.985, 1.561), (-0.956, -2.813, 1.187), (3.031, 1.345, 1.528), (-1.743, -2.358, 1.302), (2.782, 0.9542, 1.673), (-2.497, -1.79, 1.7), (2.809, 0.344, 1.331), (-2.493, -1.316, 1.448), (3.04, -0.648, 1.813), (-2.945, -0.9548, 1.43), (2.81, -0.9214, 1.308), (-3.221, -0.09294, 1.447), (2.644, -1.187, 1.538), (-3.086, 0.2998, 1.238), (2.433, -2.346, 1.612), (-3.07, 0.7384, 1.552), (1.916, -2.233, 1.291), (-2.83, 1.393, 1.642), (1.486, -2.902, 1.811), (0.3395, 3.142, 1.418), (-2.203, 1.878, 1.524), (1.632, -1.486, 2.552), (-3.175, -0.2693, 0.09826), (2.943, -1.412, 0.2572), (-3.108, 0.3566, 0.2519), (2.418, -2.003, 0.1291), (-3.021, 1.024, 0.1318), (2.01, -2.453, 0.1852), (-2.775, 1.638, 0.2164), (1.53, -2.874, 0.187), (0.2485, 3.132, 0.1698), (-2.513, 1.889, 0.2355), (0.9085, -2.93, 0.207), (0.8958, 3.105, 0.3279), (-2.177, 2.4, 0.2704), (0.3186, -3.213, 0.148), (1.546, 2.85, 0.2293), (-1.487, 2.826, 0.1738), (-0.34, -3.132, 0.1425), (2.096, 2.433, 0.08187), (-0.8963, 3.003, 0.1719), (-1.022, -2.949, 0.1662), (2.402, 2.032, 0.2255), (-0.326, 3.12, 0.2209), (-1.49, -2.714, 0.2911), (2.749, 1.452, 0.2126), (-1.997, -2.375, 0.1652), (3.075, 0.9151, 0.2553), (-2.449, -2.133, 0.2007), (3.087, 0.339, 0.2463), (-2.821, -1.468, 0.2275), (3.165, -0.434, 0.04729), (-2.907, -0.9488, 0.2338), (3.166, -0.917, 0.18), (0.858, -3.104, 1.361)], [], [(1, 160, 0, 191, 31, 190, 30, 189, 29, 188, 28, 187, 27, 186, 26, 185, 25, 184, 24, 183, 23, 182, 22, 181, 21, 180, 20, 179, 19, 178, 18, 177, 17, 176, 16, 175, 15, 174, 14, 173, 13, 172, 12, 171, 11, 170, 10, 169, 9, 168, 8, 167, 7, 166, 6, 165, 5, 164, 4, 163, 3, 162, 2, 161), (575, 288, 82, 273), (574, 224, 55, 214), (573, 226, 42, 201), (572, 228, 56, 215), (571, 229, 43, 202), (570, 230, 57, 216), (569, 231, 44, 203), (568, 232, 58, 217), (567, 233, 45, 204), (566, 234, 59, 218), (565, 235, 46, 205), (564, 236, 33, 192), (563, 238, 60, 219), (562, 239, 47, 206), (561, 240, 34, 193), (560, 241, 61, 220), (559, 242, 48, 207), (558, 243, 35, 194), (557, 244, 62, 221), (556, 245, 49, 208), (555, 246, 36, 195), (554, 247, 63, 222), (553, 248, 50, 209), (552, 249, 37, 196), (551, 237, 32, 223), (550, 250, 51, 210), (549, 251, 38, 197), (548, 252, 52, 211), (547, 253, 39, 198), (546, 254, 53, 212), (545, 255, 40, 199), (544, 225, 54, 213), (543, 227, 41, 200), (542, 352, 117, 340), (541, 290, 69, 260), (540, 292, 64, 287), (539, 294, 83, 274), (538, 295, 70, 261), (537, 296, 84, 275), (536, 297, 71, 262), (535, 298, 85, 276), (534, 299, 72, 263), (533, 300, 86, 277), (532, 301, 73, 264), (531, 302, 87, 278), (530, 303, 74, 265), (529, 304, 88, 279), (528, 305, 75, 266), (527, 306, 89, 280), (526, 307, 76, 267), (525, 308, 90, 281), (524, 309, 77, 268), (523, 310, 91, 282), (522, 311, 78, 269), (521, 312, 65, 256), (520, 313, 92, 283), (519, 314, 79, 270), (518, 315, 66, 257), (517, 316, 93, 284), (516, 317, 80, 271), (515, 318, 67, 258), (514, 319, 94, 285), (513, 289, 81, 272), (512, 291, 68, 259), (511, 293, 95, 286), (510, 416, 152, 407), (509, 354, 104, 327), (508, 356, 118, 341), (507, 357, 105, 328), (506, 358, 119, 342), (505, 359, 106, 329), (504, 360, 120, 343), (503, 361, 107, 330), (502, 362, 121, 344), (501, 363, 108, 331), (500, 364, 122, 345), (499, 365, 109, 332), (498, 366, 123, 346), (497, 367, 110, 333), (496, 368, 97, 320), (495, 370, 124, 347), (494, 371, 111, 334), (493, 372, 98, 321), (492, 373, 125, 348), (491, 374, 112, 335), (490, 375, 99, 322), (489, 376, 126, 349), (488, 377, 113, 336), (487, 378, 100, 323), (486, 379, 127, 350), (485, 380, 114, 337), (484, 381, 101, 324), (483, 369, 96, 351), (482, 382, 115, 338), (481, 383, 102, 325), (480, 353, 116, 339), (479, 355, 103, 326), (129, 385, 130, 386, 131, 387, 132, 388, 133, 389, 134, 390, 135, 391, 136, 392, 137, 393, 138, 394, 139, 395, 140, 396, 141, 397, 142, 398, 143, 399, 144, 400, 145, 401, 146, 402, 147, 403, 148, 404, 149, 405, 150, 406, 151, 407, 152, 408, 153, 409, 154, 410, 155, 411, 156, 412, 157, 413, 158, 414, 159, 415, 128, 384), (478, 418, 139, 394), (477, 420, 153, 408), (476, 421, 140, 395), (475, 422, 154, 409), (474, 423, 141, 396), (473, 424, 155, 410), (472, 425, 142, 397), (471, 426, 129, 384), (470, 428, 156, 411), (469, 429, 143, 398), (468, 430, 130, 385), (467, 431, 157, 412), (466, 432, 144, 399), (465, 433, 131, 386), (464, 434, 158, 413), (463, 435, 145, 400), (462, 436, 132, 387), (461, 437, 159, 414), (460, 438, 146, 401), (459, 439, 133, 388), (458, 427, 128, 415), (457, 440, 147, 402), (456, 441, 134, 389), (455, 442, 148, 403), (454, 443, 135, 390), (453, 444, 149, 404), (452, 445, 136, 391), (451, 446, 150, 405), (450, 447, 137, 392), (449, 417, 151, 406), (448, 419, 138, 393), (447, 448, 393, 137), (105, 329, 448, 447), (329, 106, 419, 448), (446, 449, 406, 150), (118, 342, 449, 446), (342, 119, 417, 449), (445, 450, 392, 136), (104, 328, 450, 445), (328, 105, 447, 450), (444, 451, 405, 149), (117, 341, 451, 444), (341, 118, 446, 451), (443, 452, 391, 135), (103, 327, 452, 443), (327, 104, 445, 452), (442, 453, 404, 148), (116, 340, 453, 442), (340, 117, 444, 453), (441, 454, 390, 134), (102, 326, 454, 441), (326, 103, 443, 454), (440, 455, 403, 147), (115, 339, 455, 440), (339, 116, 442, 455), (439, 456, 389, 133), (101, 325, 456, 439), (325, 102, 441, 456), (438, 457, 402, 146), (114, 338, 457, 438), (338, 115, 440, 457), (437, 458, 415, 159), (127, 351, 458, 437), (351, 96, 427, 458), (436, 459, 388, 132), (100, 324, 459, 436), (324, 101, 439, 459), (435, 460, 401, 145), (113, 337, 460, 435), (337, 114, 438, 460), (434, 461, 414, 158), (126, 350, 461, 434), (350, 127, 437, 461), (433, 462, 387, 131), (99, 323, 462, 433), (323, 100, 436, 462), (432, 463, 400, 144), (112, 336, 463, 432), (336, 113, 435, 463), (431, 464, 413, 157), (125, 349, 464, 431), (349, 126, 434, 464), (430, 465, 386, 130), (98, 322, 465, 430), (322, 99, 433, 465), (429, 466, 399, 143), (111, 335, 466, 429), (335, 112, 432, 466), (428, 467, 412, 156), (124, 348, 467, 428), (348, 125, 431, 467), (426, 468, 385, 129), (97, 321, 468, 426), (321, 98, 430, 468), (425, 469, 398, 142), (110, 334, 469, 425), (334, 111, 429, 469), (424, 470, 411, 155), (123, 347, 470, 424), (347, 124, 428, 470), (427, 471, 384, 128), (96, 320, 471, 427), (320, 97, 426, 471), (423, 472, 397, 141), (109, 333, 472, 423), (333, 110, 425, 472), (422, 473, 410, 154), (122, 346, 473, 422), (346, 123, 424, 473), (421, 474, 396, 140), (108, 332, 474, 421), (332, 109, 423, 474), (420, 475, 409, 153), (121, 345, 475, 420), (345, 122, 422, 475), (418, 476, 395, 139), (107, 331, 476, 418), (331, 108, 421, 476), (416, 477, 408, 152), (120, 344, 477, 416), (344, 121, 420, 477), (419, 478, 394, 138), (106, 330, 478, 419), (330, 107, 418, 478), (383, 479, 326, 102), (70, 262, 479, 383), (262, 71, 355, 479), (382, 480, 339, 115), (83, 275, 480, 382), (275, 84, 353, 480), (381, 481, 325, 101), (69, 261, 481, 381), (261, 70, 383, 481), (380, 482, 338, 114), (82, 274, 482, 380), (274, 83, 382, 482), (379, 483, 351, 127), (95, 287, 483, 379), (287, 64, 369, 483), (378, 484, 324, 100), (68, 260, 484, 378), (260, 69, 381, 484), (377, 485, 337, 113), (81, 273, 485, 377), (273, 82, 380, 485), (376, 486, 350, 126), (94, 286, 486, 376), (286, 95, 379, 486), (375, 487, 323, 99), (67, 259, 487, 375), (259, 68, 378, 487), (374, 488, 336, 112), (80, 272, 488, 374), (272, 81, 377, 488), (373, 489, 349, 125), (93, 285, 489, 373), (285, 94, 376, 489), (372, 490, 322, 98), (66, 258, 490, 372), (258, 67, 375, 490), (371, 491, 335, 111), (79, 271, 491, 371), (271, 80, 374, 491), (370, 492, 348, 124), (92, 284, 492, 370), (284, 93, 373, 492), (368, 493, 321, 97), (65, 257, 493, 368), (257, 66, 372, 493), (367, 494, 334, 110), (78, 270, 494, 367), (270, 79, 371, 494), (366, 495, 347, 123), (91, 283, 495, 366), (283, 92, 370, 495), (369, 496, 320, 96), (64, 256, 496, 369), (256, 65, 368, 496), (365, 497, 333, 109), (77, 269, 497, 365), (269, 78, 367, 497), (364, 498, 346, 122), (90, 282, 498, 364), (282, 91, 366, 498), (363, 499, 332, 108), (76, 268, 499, 363), (268, 77, 365, 499), (362, 500, 345, 121), (89, 281, 500, 362), (281, 90, 364, 500), (361, 501, 331, 107), (75, 267, 501, 361), (267, 76, 363, 501), (360, 502, 344, 120), (88, 280, 502, 360), (280, 89, 362, 502), (359, 503, 330, 106), (74, 266, 503, 359), (266, 75, 361, 503), (358, 504, 343, 119), (87, 279, 504, 358), (279, 88, 360, 504), (357, 505, 329, 105), (73, 265, 505, 357), (265, 74, 359, 505), (356, 506, 342, 118), (86, 278, 506, 356), (278, 87, 358, 506), (354, 507, 328, 104), (72, 264, 507, 354), (264, 73, 357, 507), (352, 508, 341, 117), (85, 277, 508, 352), (277, 86, 356, 508), (355, 509, 327, 103), (71, 263, 509, 355), (263, 72, 354, 509), (417, 510, 407, 151), (119, 343, 510, 417), (343, 120, 416, 510), (319, 511, 286, 94), (62, 222, 511, 319), (222, 63, 293, 511), (318, 512, 259, 67), (35, 195, 512, 318), (195, 36, 291, 512), (317, 513, 272, 80), (48, 208, 513, 317), (208, 49, 289, 513), (316, 514, 285, 93), (61, 221, 514, 316), (221, 62, 319, 514), (315, 515, 258, 66), (34, 194, 515, 315), (194, 35, 318, 515), (314, 516, 271, 79), (47, 207, 516, 314), (207, 48, 317, 516), (313, 517, 284, 92), (60, 220, 517, 313), (220, 61, 316, 517), (312, 518, 257, 65), (33, 193, 518, 312), (193, 34, 315, 518), (311, 519, 270, 78), (46, 206, 519, 311), (206, 47, 314, 519), (310, 520, 283, 91), (59, 219, 520, 310), (219, 60, 313, 520), (292, 521, 256, 64), (32, 192, 521, 292), (192, 33, 312, 521), (309, 522, 269, 77), (45, 205, 522, 309), (205, 46, 311, 522), (308, 523, 282, 90), (58, 218, 523, 308), (218, 59, 310, 523), (307, 524, 268, 76), (44, 204, 524, 307), (204, 45, 309, 524), (306, 525, 281, 89), (57, 217, 525, 306), (217, 58, 308, 525), (305, 526, 267, 75), (43, 203, 526, 305), (203, 44, 307, 526), (304, 527, 280, 88), (56, 216, 527, 304), (216, 57, 306, 527), (303, 528, 266, 74), (42, 202, 528, 303), (202, 43, 305, 528), (302, 529, 279, 87), (55, 215, 529, 302), (215, 56, 304, 529), (301, 530, 265, 73), (41, 201, 530, 301), (201, 42, 303, 530), (300, 531, 278, 86), (54, 214, 531, 300), (214, 55, 302, 531), (299, 532, 264, 72), (40, 200, 532, 299), (200, 41, 301, 532), (298, 533, 277, 85), (53, 213, 533, 298), (213, 54, 300, 533), (297, 534, 263, 71), (39, 199, 534, 297), (199, 40, 299, 534), (296, 535, 276, 84), (52, 212, 535, 296), (212, 53, 298, 535), (295, 536, 262, 70), (38, 198, 536, 295), (198, 39, 297, 536), (294, 537, 275, 83), (51, 211, 537, 294), (211, 52, 296, 537), (290, 538, 261, 69), (37, 197, 538, 290), (197, 38, 295, 538), (288, 539, 274, 82), (50, 210, 539, 288), (210, 51, 294, 539), (293, 540, 287, 95), (63, 223, 540, 293), (223, 32, 292, 540), (291, 541, 260, 68), (36, 196, 541, 291), (196, 37, 290, 541), (353, 542, 340, 116), (84, 276, 542, 353), (276, 85, 352, 542), (255, 543, 200, 40), (8, 168, 543, 255), (168, 9, 227, 543), (254, 544, 213, 53), (21, 181, 544, 254), (181, 22, 225, 544), (253, 545, 199, 39), (7, 167, 545, 253), (167, 8, 255, 545), (252, 546, 212, 52), (20, 180, 546, 252), (180, 21, 254, 546), (251, 547, 198, 38), (6, 166, 547, 251), (166, 7, 253, 547), (250, 548, 211, 51), (19, 179, 548, 250), (179, 20, 252, 548), (249, 549, 197, 37), (5, 165, 549, 249), (165, 6, 251, 549), (248, 550, 210, 50), (18, 178, 550, 248), (178, 19, 250, 550), (247, 551, 223, 63), (31, 191, 551, 247), (191, 0, 237, 551), (246, 552, 196, 36), (4, 164, 552, 246), (164, 5, 249, 552), (245, 553, 209, 49), (17, 177, 553, 245), (177, 18, 248, 553), (244, 554, 222, 62), (30, 190, 554, 244), (190, 31, 247, 554), (243, 555, 195, 35), (3, 163, 555, 243), (163, 4, 246, 555), (242, 556, 208, 48), (16, 176, 556, 242), (176, 17, 245, 556), (241, 557, 221, 61), (29, 189, 557, 241), (189, 30, 244, 557), (240, 558, 194, 34), (2, 162, 558, 240), (162, 3, 243, 558), (239, 559, 207, 47), (15, 175, 559, 239), (175, 16, 242, 559), (238, 560, 220, 60), (28, 188, 560, 238), (188, 29, 241, 560), (236, 561, 193, 33), (1, 161, 561, 236), (161, 2, 240, 561), (235, 562, 206, 46), (14, 174, 562, 235), (174, 15, 239, 562), (234, 563, 219, 59), (27, 187, 563, 234), (187, 28, 238, 563), (237, 564, 192, 32), (0, 160, 564, 237), (160, 1, 236, 564), (233, 565, 205, 45), (13, 173, 565, 233), (173, 14, 235, 565), (232, 566, 218, 58), (26, 186, 566, 232), (186, 27, 234, 566), (231, 567, 204, 44), (12, 172, 567, 231), (172, 13, 233, 567), (230, 568, 217, 57), (25, 185, 568, 230), (185, 26, 232, 568), (229, 569, 203, 43), (11, 171, 569, 229), (171, 12, 231, 569), (228, 570, 216, 56), (24, 184, 570, 228), (184, 25, 230, 570), (226, 571, 202, 42), (10, 170, 571, 226), (170, 11, 229, 571), (224, 572, 215, 55), (23, 183, 572, 224), (183, 24, 228, 572), (227, 573, 201, 41), (9, 169, 573, 227), (169, 10, 226, 573), (225, 574, 214, 54), (22, 182, 574, 225), (182, 23, 224, 574), (289, 575, 273, 81), (49, 209, 575, 289), (209, 50, 288, 575)])
me_circle.polygons.foreach_set('use_smooth', [True] * 514)
_uv = me_circle.uv_layers.new(name='UVMap')
_uv.uv.foreach_set('vector', [0.5446, -0.5107, 0.4811, -0.6272, 0.4177, -0.7437, 0.3451, -0.8514, 0.2726, -0.959, 0.1871, -1.053, 0.1017, -1.147, 0.000502, -1.22, -0.1007, -1.294, -0.2175, -1.339, -0.3342, -1.384, -0.4598, -1.394, -0.5854, -1.403, 1.931, -1.376, 4.447, -1.349, 4.337, -1.289, 4.227, -1.23, 4.134, -1.146, 4.041, -1.062, 3.962, -0.9605, 3.883, -0.8593, 3.815, -0.747, 3.747, -0.6346, 3.687, -0.5152, 3.627, -0.3959, 3.571, -0.2725, 3.515, -0.1492, 3.461, -0.0242, 3.407, 0.1008, 3.353, 0.2252, 3.298, 0.3497, 3.241, 0.4715, 3.183, 0.5932, 3.12, 0.7097, 3.057, 0.8262, 2.984, 0.9339, 2.911, 1.042, 2.826, 1.135, 2.741, 1.229, 2.639, 1.303, 2.538, 1.376, 2.421, 1.421, 2.305, 1.466, 2.179, 1.476, 2.053, 1.486, 1.931, 1.459, 1.808, 1.432, 1.698, 1.372, 1.589, 1.312, 1.495, 1.228, 1.402, 1.144, 1.323, 1.043, 1.244, 0.9418, 1.186, 0.8245, 1.128, 0.7072, 1.058, 0.5928, 0.988, 0.4784, 0.9322, 0.355, 0.8764, 0.2317, 0.8225, 0.1067, 0.7686, -0.01825, 0.7141, -0.1427, 0.6597, -0.2672, 0.6021, -0.389, -1.687, 0.929, -1.643, 0.8102, -1.438, 1.055, -1.471, 1.168, -1.403, -0.6218, -1.337, -0.7298, -1.278, -0.6002, -1.344, -0.4967, 1.646, 1.524, 1.766, 1.59, 1.723, 1.748, 1.595, 1.675, -1.26, -0.8256, -1.184, -0.9215, -1.13, -0.7813, -1.204, -0.6907, 1.905, 1.621, 2.044, 1.652, 2.035, 1.818, 1.879, 1.783, -1.095, -1.0, -1.006, -1.078, -0.9625, -0.9269, -1.046, -0.8541, 2.188, 1.641, 2.333, 1.629, 2.361, 1.792, 2.198, 1.805, -0.9046, -1.133, -0.8029, -1.188, -0.7752, -1.027, -0.8689, -0.9768, -2.815, 1.579, -2.685, 1.528, -2.631, 1.68, -2.774, 1.736, -0.6913, -1.213, -0.5797, -1.237, -0.574, -1.071, -0.6746, -1.049, -2.578, 1.448, -2.471, 1.367, -2.404, 1.505, -2.518, 1.592, 0.4207, -0.5064, 0.4833, -0.3938, 0.4221, -0.2769, 0.3602, -0.3856, -0.4658, -1.228, -0.352, -1.219, -0.3698, -1.055, -0.4719, -1.063, -2.384, 1.267, -2.297, 1.167, -2.227, 1.293, -2.316, 1.399, 0.5404, -0.2747, 0.5975, -0.1557, 0.5353, -0.04417, 0.4787, -0.1605, -0.2449, -1.178, -0.1378, -1.137, -0.1748, -0.9807, -0.2723, -1.018, -2.224, 1.055, -2.152, 0.943, -2.083, 1.06, -2.155, 1.176, 0.6515, -0.03278, 0.7055, 0.09011, 0.6423, 0.1985, 0.5888, 0.07715, -0.04278, -1.069, 0.05218, -1.001, 0.002637, -0.8556, -0.08607, -0.9182, -2.09, 0.8236, -2.027, 0.7042, -1.96, 0.8152, -2.021, 0.9375, 0.7587, 0.2147, 0.812, 0.3392, 0.7475, 0.4468, 0.6949, 0.3226, 0.1342, -0.9129, 0.2162, -0.8246, 0.1598, -0.6901, 0.08122, -0.7729, -1.97, 0.581, -1.914, 0.4577, -1.849, 0.5658, -1.904, 0.6905, 0.8668, 0.4634, 0.9217, 0.5876, 0.8555, 0.6968, 0.8015, 0.5718, 0.2871, -0.7218, 0.3581, -0.619, 0.2984, -0.4944, 0.2291, -0.5922, -1.86, 0.3331, -1.806, 0.2084, -1.743, 0.3161, -1.796, 0.4409, 0.986, 0.7067, 1.05, 0.8258, 0.972, 0.9444, 0.9138, 0.8206, -1.753, 0.0845, -1.7, -0.03944, -1.637, 0.07028, -1.69, 0.1932, 1.112, 0.9443, 1.174, 1.063, 1.105, 1.184, 1.038, 1.064, -1.644, -0.1606, -1.589, -0.2818, -1.527, -0.1677, -1.582, -0.04872, 1.254, 1.169, 1.333, 1.276, 1.264, 1.408, 1.185, 1.296, -1.529, -0.3978, -1.47, -0.5139, -1.409, -0.3932, -1.468, -0.2804, 1.43, 1.367, 1.527, 1.458, 1.466, 1.603, 1.365, 1.505, -1.132, 0.7019, -1.099, 0.6199, -0.9884, 0.7966, -1.014, 0.8655, 0.5951, 0.8165, 0.6389, 0.9344, 0.4224, 1.172, 0.3888, 1.061, 0.1002, -0.2331, 0.1605, -0.1493, 0.02254, 0.1959, -0.02866, 0.1261, -1.599, 0.6937, -1.555, 0.5772, -1.368, 0.8382, -1.403, 0.9464, 0.6837, 1.054, 0.7284, 1.173, 0.4848, 1.402, 0.4536, 1.287, -1.51, 0.4645, -1.465, 0.3519, -1.292, 0.6334, -1.33, 0.7358, 0.7761, 1.292, 0.8237, 1.411, 0.5428, 1.638, 0.5138, 1.52, -1.416, 0.2448, -1.368, 0.1377, -1.209, 0.4432, -1.251, 0.5383, 0.877, 1.527, 0.9303, 1.644, 0.5962, 1.88, 0.5695, 1.759, -1.316, 0.03824, -1.264, -0.06126, -1.119, 0.2707, -1.164, 0.3569, 0.9924, 1.754, 1.055, 1.864, 0.6434, 2.125, 0.6198, 2.002, -1.207, -0.1508, -1.149, -0.2403, -1.02, 0.1195, -1.07, 0.1951, 1.127, 1.962, 1.199, 2.06, 0.6747, 2.372, 0.659, 2.248, -1.086, -0.317, -1.022, -0.3937, -0.9136, -0.006171, -0.967, 0.05668, 1.237, 2.139, 1.276, 2.218, 0.5162, 2.618, 0.5954, 2.495, -0.9515, -0.4542, -0.881, -0.5147, -0.7994, -0.1024, -0.8565, -0.05429, 2.003, 0.2559, 2.827, 0.4321, 3.319, 0.9211, 1.83, 0.5977, -0.804, -0.5554, -0.7271, -0.5961, -0.6791, -0.1655, -0.7392, -0.134, -2.245, 2.051, -2.172, 1.961, -1.712, 2.242, -1.715, 2.366, -0.6458, -0.614, -0.5645, -0.632, -0.555, -0.1929, -0.617, -0.1792, -2.104, 1.856, -2.037, 1.75, -1.67, 1.996, -1.691, 2.119, 0.2149, -0.05417, 0.2694, 0.04092, 0.1167, 0.3587, 0.06965, 0.2773, -0.4822, -0.6255, -0.3999, -0.6191, -0.4301, -0.1831, -0.4925, -0.188, -1.98, 1.637, -1.923, 1.523, -1.619, 1.753, -1.645, 1.874, 0.3193, 0.1447, 0.3692, 0.2484, 0.2031, 0.5409, 0.1599, 0.4498, -0.3206, -0.5889, -0.2412, -0.5588, -0.3076, -0.1368, -0.3689, -0.1599, -1.873, 1.405, -1.823, 1.287, -1.563, 1.514, -1.591, 1.633, 0.4158, 0.3586, 0.4623, 0.4688, 0.2823, 0.7392, 0.2427, 0.6401, -0.1675, -0.5072, -0.09381, -0.4557, -0.1903, -0.05586, -0.2489, -0.09632, -1.777, 1.167, -1.731, 1.048, -1.503, 1.28, -1.533, 1.397, 0.5068, 0.5837, 0.5513, 0.6986, 0.3551, 0.9504, 0.3187, 0.8448, -0.02692, -0.3863, 0.03997, -0.3169, -0.07986, 0.05632, -0.1351, 0.0002274, -0.707, 0.82, -0.6851, 0.7934, -0.5818, 1.108, -0.5891, 1.117, 0.3062, 1.747, 0.3077, 1.846, 0.01915, 1.813, 0.04286, 1.735, -1.061, 0.5459, -1.024, 0.4719, -0.9285, 0.6731, -0.9584, 0.7348, 0.2956, 1.943, 0.2835, 2.039, -0.07635, 1.954, -0.0286, 1.884, -0.9823, 0.4074, -0.9409, 0.3429, -0.8615, 0.5663, -0.895, 0.6197, 0.2509, 2.128, 0.2184, 2.217, -0.2379, 2.062, -0.1571, 2.008, -0.896, 0.2896, -0.851, 0.2363, -0.7884, 0.4788, -0.8249, 0.5226, 0.1218, 2.291, 0.02525, 2.366, -0.4657, 2.114, -0.3518, 2.088, -0.803, 0.1957, -0.7549, 0.1552, -0.7104, 0.4127, -0.7494, 0.4458, -0.7274, 0.2847, -1.333, 0.3475, -0.8297, 0.1502, -0.7072, 0.1598, -0.7044, 0.1287, -0.6539, 0.1022, -0.6288, 0.3699, -0.6696, 0.3913, -1.262, 2.209, -1.309, 2.126, -0.9063, 2.011, -0.8085, 2.053, -0.602, 0.09073, -0.5501, 0.0793, -0.5452, 0.3515, -0.587, 0.3607, -1.33, 2.033, -1.351, 1.939, -1.031, 1.883, -0.9688, 1.947, -0.02582, 0.4776, 0.01359, 0.5473, -0.08958, 0.7359, -0.1213, 0.678, -0.4979, 0.08337, -0.4457, 0.08745, -0.4612, 0.358, -0.5032, 0.3547, -1.355, 1.841, -1.359, 1.742, -1.099, 1.732, -1.065, 1.808, 0.04912, 0.6257, 0.08466, 0.7041, -0.03379, 0.8672, -0.06169, 0.8016, -0.3944, 0.1069, -0.3431, 0.1263, -0.3785, 0.3894, -0.4198, 0.3737, -1.352, 1.642, -1.346, 1.542, -1.128, 1.57, -1.114, 1.651, 0.1162, 0.7897, 0.1477, 0.8753, 0.01319, 1.011, -0.0103, 0.9393, -0.2937, 0.1603, -0.2444, 0.1944, -0.2986, 0.4446, -0.3385, 0.417, -1.331, 1.442, -1.317, 1.343, -1.13, 1.405, -1.129, 1.488, 0.1751, 0.9666, 0.2025, 1.058, 0.04984, 1.166, 0.03151, 1.088, -0.1979, 0.2418, -0.1514, 0.2892, -0.223, 0.5222, -0.2608, 0.4834, -1.296, 1.245, -1.276, 1.148, -1.113, 1.242, -1.122, 1.323, 0.2253, 1.154, 0.2481, 1.249, 0.07382, 1.327, 0.06183, 1.246, -0.1083, 0.3486, -0.06523, 0.408, -0.153, 0.62, -0.188, 0.5711, -1.251, 1.055, -1.225, 0.9609, -1.082, 1.084, -1.098, 1.163, 0.2656, 1.348, 0.2831, 1.447, 0.08144, 1.492, 0.07763, 1.409, -1.196, 0.8724, -1.166, 0.7839, -1.04, 0.9344, -1.061, 1.009, 0.2939, 1.547, 0.3047, 1.647, 0.06657, 1.656, 0.074, 1.574, -0.4367, 1.163, -0.4328, 1.177, -0.429, 1.191, -0.4268, 1.206, -0.4247, 1.22, -0.4244, 1.235, -0.4242, 1.25, -0.4259, 1.265, -0.4276, 1.28, -0.4313, 1.294, -0.435, 1.308, -0.4406, 1.321, -0.4462, 1.333, -0.4536, 1.344, -0.461, 1.355, -0.4699, 1.363, -0.4788, 1.371, -0.4888, 1.377, -0.4988, 1.382, -0.5094, 1.384, -0.5201, 1.387, -0.5308, 1.386, -0.5416, 1.385, -0.552, 1.381, -0.5624, 1.377, -0.5718, 1.37, -0.5813, 1.363, -0.5895, 1.354, -0.5976, 1.344, -0.6041, 1.332, -0.6106, 1.32, -0.6152, 1.307, -0.6198, 1.294, -0.6225, 1.279, -0.6252, 1.265, -0.6258, 1.25, -0.6265, 1.235, -0.6252, 1.22, -0.624, 1.205, -0.6209, 1.19, -0.6178, 1.176, -0.6132, 1.163, -0.6085, 1.15, -0.6024, 1.138, -0.5963, 1.127, -0.5891, 1.117, -0.5818, 1.108, -0.5736, 1.101, -0.5655, 1.093, -0.5567, 1.089, -0.5479, 1.084, -0.5388, 1.082, -0.5296, 1.08, -0.5204, 1.081, -0.5112, 1.081, -0.5022, 1.085, -0.4932, 1.088, -0.4847, 1.094, -0.4762, 1.1, -0.4685, 1.109, -0.4608, 1.117, -0.4541, 1.128, -0.4474, 1.139, -0.442, 1.151, -0.4306, 1.736, -0.4929, 1.75, -0.5201, 1.387, -0.5094, 1.384, -0.6615, 0.7732, -0.6379, 0.7531, -0.5655, 1.093, -0.5736, 1.101, -0.5595, 1.745, -0.6262, 1.74, -0.5416, 1.385, -0.5308, 1.386, -0.6132, 0.74, -0.5884, 0.727, -0.5479, 1.084, -0.5567, 1.089, -0.6802, 1.717, -0.7343, 1.694, -0.5624, 1.377, -0.552, 1.381, -0.5629, 0.7214, -0.5374, 0.7157, -0.5296, 1.08, -0.5388, 1.082, -0.7703, 1.658, -0.8063, 1.623, -0.5813, 1.363, -0.5718, 1.37, -0.2817, 0.9145, -0.2631, 0.9496, -0.4367, 1.163, -0.442, 1.151, -0.5118, 0.7177, -0.4862, 0.7197, -0.5112, 1.081, -0.5204, 1.081, -0.8274, 1.581, -0.8485, 1.538, -0.5976, 1.344, -0.5895, 1.354, -0.2473, 0.9894, -0.2314, 1.029, -0.429, 1.191, -0.4328, 1.177, -0.461, 0.7293, -0.4358, 0.7388, -0.4932, 1.088, -0.5022, 1.085, -0.8589, 1.492, -0.8693, 1.445, -0.6106, 1.32, -0.6041, 1.332, -0.2186, 1.072, -0.2057, 1.116, -0.4247, 1.22, -0.4268, 1.206, -0.4116, 0.7557, -0.3874, 0.7725, -0.4762, 1.1, -0.4847, 1.094, -0.8722, 1.397, -0.875, 1.349, -0.6198, 1.294, -0.6152, 1.307, -0.1965, 1.162, -0.1872, 1.208, -0.4242, 1.25, -0.4244, 1.235, -0.3646, 0.7961, -0.3419, 0.8198, -0.4608, 1.117, -0.4685, 1.109, -0.8722, 1.301, -0.8693, 1.253, -0.6252, 1.265, -0.6225, 1.279, -0.182, 1.256, -0.1769, 1.303, -0.4276, 1.28, -0.4259, 1.265, -0.3211, 0.8495, -0.3002, 0.8793, -0.4474, 1.139, -0.4541, 1.128, -0.8619, 1.206, -0.8545, 1.159, -0.6265, 1.235, -0.6258, 1.25, -0.1768, 1.352, -0.1768, 1.4, -0.435, 1.308, -0.4313, 1.294, -0.8433, 1.114, -0.8321, 1.07, -0.624, 1.205, -0.6252, 1.22, -0.1833, 1.447, -0.1898, 1.495, -0.4462, 1.333, -0.4406, 1.321, -0.8176, 1.028, -0.8031, 0.9864, -0.6178, 1.176, -0.6209, 1.19, -0.2054, 1.539, -0.2209, 1.584, -0.461, 1.355, -0.4536, 1.344, -0.7858, 0.949, -0.7685, 0.9115, -0.6085, 1.15, -0.6132, 1.163, -0.2492, 1.623, -0.2776, 1.663, -0.4788, 1.371, -0.4699, 1.363, -0.7487, 0.8791, -0.7289, 0.8466, -0.5963, 1.127, -0.6024, 1.138, -0.323, 1.692, -0.3684, 1.722, -0.4988, 1.382, -0.4888, 1.377, -0.2776, 1.663, -0.323, 1.692, -0.4888, 1.377, -0.4788, 1.371, -0.07635, 1.954, -0.1571, 2.008, -0.323, 1.692, -0.2776, 1.663, -0.1571, 2.008, -0.2379, 2.062, -0.3684, 1.722, -0.323, 1.692, -0.7685, 0.9115, -0.7487, 0.8791, -0.6024, 1.138, -0.6085, 1.15, -0.9285, 0.6731, -0.895, 0.6197, -0.7487, 0.8791, -0.7685, 0.9115, -0.895, 0.6197, -0.8615, 0.5663, -0.7289, 0.8466, -0.7487, 0.8791, -0.2209, 1.584, -0.2492, 1.623, -0.4699, 1.363, -0.461, 1.355, 0.01915, 1.813, -0.0286, 1.884, -0.2492, 1.623, -0.2209, 1.584, -0.0286, 1.884, -0.07635, 1.954, -0.2776, 1.663, -0.2492, 1.623, -0.8031, 0.9864, -0.7858, 0.949, -0.6132, 1.163, -0.6178, 1.176, -0.9884, 0.7966, -0.9584, 0.7348, -0.7858, 0.949, -0.8031, 0.9864, -0.9584, 0.7348, -0.9285, 0.6731, -0.7685, 0.9115, -0.7858, 0.949, -0.1898, 1.495, -0.2054, 1.539, -0.4536, 1.344, -0.4462, 1.333, 0.06657, 1.656, 0.04286, 1.735, -0.2054, 1.539, -0.1898, 1.495, 0.04286, 1.735, 0.01915, 1.813, -0.2209, 1.584, -0.2054, 1.539, -0.8321, 1.07, -0.8176, 1.028, -0.6209, 1.19, -0.624, 1.205, -1.04, 0.9344, -1.014, 0.8655, -0.8176, 1.028, -0.8321, 1.07, -1.014, 0.8655, -0.9884, 0.7966, -0.8031, 0.9864, -0.8176, 1.028, -0.1768, 1.4, -0.1833, 1.447, -0.4406, 1.321, -0.435, 1.308, 0.08144, 1.492, 0.074, 1.574, -0.1833, 1.447, -0.1768, 1.4, 0.074, 1.574, 0.06657, 1.656, -0.1898, 1.495, -0.1833, 1.447, -0.8545, 1.159, -0.8433, 1.114, -0.6252, 1.22, -0.6265, 1.235, -1.082, 1.084, -1.061, 1.009, -0.8433, 1.114, -0.8545, 1.159, -1.061, 1.009, -1.04, 0.9344, -0.8321, 1.07, -0.8433, 1.114, -0.1769, 1.303, -0.1768, 1.352, -0.4313, 1.294, -0.4276, 1.28, 0.07382, 1.327, 0.07763, 1.409, -0.1768, 1.352, -0.1769, 1.303, 0.07763, 1.409, 0.08144, 1.492, -0.1768, 1.4, -0.1768, 1.352, -0.8693, 1.253, -0.8619, 1.206, -0.6258, 1.25, -0.6252, 1.265, -1.113, 1.242, -1.098, 1.163, -0.8619, 1.206, -0.8693, 1.253, -1.098, 1.163, -1.082, 1.084, -0.8545, 1.159, -0.8619, 1.206, -0.3419, 0.8198, -0.3211, 0.8495, -0.4541, 1.128, -0.4608, 1.117, -0.223, 0.5222, -0.188, 0.5711, -0.3211, 0.8495, -0.3419, 0.8198, -0.188, 0.5711, -0.153, 0.62, -0.3002, 0.8793, -0.3211, 0.8495, -0.1872, 1.208, -0.182, 1.256, -0.4259, 1.265, -0.4242, 1.25, 0.04984, 1.166, 0.06183, 1.246, -0.182, 1.256, -0.1872, 1.208, 0.06183, 1.246, 0.07382, 1.327, -0.1769, 1.303, -0.182, 1.256, -0.875, 1.349, -0.8722, 1.301, -0.6225, 1.279, -0.6198, 1.294, -1.13, 1.405, -1.122, 1.323, -0.8722, 1.301, -0.875, 1.349, -1.122, 1.323, -1.113, 1.242, -0.8693, 1.253, -0.8722, 1.301, -0.3874, 0.7725, -0.3646, 0.7961, -0.4685, 1.109, -0.4762, 1.1, -0.2986, 0.4446, -0.2608, 0.4834, -0.3646, 0.7961, -0.3874, 0.7725, -0.2608, 0.4834, -0.223, 0.5222, -0.3419, 0.8198, -0.3646, 0.7961, -0.2057, 1.116, -0.1965, 1.162, -0.4244, 1.235, -0.4247, 1.22, 0.01319, 1.011, 0.03151, 1.088, -0.1965, 1.162, -0.2057, 1.116, 0.03151, 1.088, 0.04984, 1.166, -0.1872, 1.208, -0.1965, 1.162, -0.8693, 1.445, -0.8722, 1.397, -0.6152, 1.307, -0.6106, 1.32, -1.128, 1.57, -1.129, 1.488, -0.8722, 1.397, -0.8693, 1.445, -1.129, 1.488, -1.13, 1.405, -0.875, 1.349, -0.8722, 1.397, -0.4358, 0.7388, -0.4116, 0.7557, -0.4847, 1.094, -0.4932, 1.088, -0.3785, 0.3894, -0.3385, 0.417, -0.4116, 0.7557, -0.4358, 0.7388, -0.3385, 0.417, -0.2986, 0.4446, -0.3874, 0.7725, -0.4116, 0.7557, -0.2314, 1.029, -0.2186, 1.072, -0.4268, 1.206, -0.429, 1.191, -0.03379, 0.8672, -0.0103, 0.9393, -0.2186, 1.072, -0.2314, 1.029, -0.0103, 0.9393, 0.01319, 1.011, -0.2057, 1.116, -0.2186, 1.072, -0.8485, 1.538, -0.8589, 1.492, -0.6041, 1.332, -0.5976, 1.344, -1.099, 1.732, -1.114, 1.651, -0.8589, 1.492, -0.8485, 1.538, -1.114, 1.651, -1.128, 1.57, -0.8693, 1.445, -0.8589, 1.492, -0.4862, 0.7197, -0.461, 0.7293, -0.5022, 1.085, -0.5112, 1.081, -0.4612, 0.358, -0.4198, 0.3737, -0.461, 0.7293, -0.4862, 0.7197, -0.4198, 0.3737, -0.3785, 0.3894, -0.4358, 0.7388, -0.461, 0.7293, -0.2631, 0.9496, -0.2473, 0.9894, -0.4328, 1.177, -0.4367, 1.163, -0.08958, 0.7359, -0.06169, 0.8016, -0.2473, 0.9894, -0.2631, 0.9496, -0.06169, 0.8016, -0.03379, 0.8672, -0.2314, 1.029, -0.2473, 0.9894, -0.8063, 1.623, -0.8274, 1.581, -0.5895, 1.354, -0.5813, 1.363, -1.031, 1.883, -1.065, 1.808, -0.8274, 1.581, -0.8063, 1.623, -1.065, 1.808, -1.099, 1.732, -0.8485, 1.538, -0.8274, 1.581, -0.5374, 0.7157, -0.5118, 0.7177, -0.5204, 1.081, -0.5296, 1.08, -0.5452, 0.3515, -0.5032, 0.3547, -0.5118, 0.7177, -0.5374, 0.7157, -0.5032, 0.3547, -0.4612, 0.358, -0.4862, 0.7197, -0.5118, 0.7177, -0.3002, 0.8793, -0.2817, 0.9145, -0.442, 1.151, -0.4474, 1.139, -0.153, 0.62, -0.1213, 0.678, -0.2817, 0.9145, -0.3002, 0.8793, -0.1213, 0.678, -0.08958, 0.7359, -0.2631, 0.9496, -0.2817, 0.9145, -0.7343, 1.694, -0.7703, 1.658, -0.5718, 1.37, -0.5624, 1.377, -0.9063, 2.011, -0.9688, 1.947, -0.7703, 1.658, -0.7343, 1.694, -0.9688, 1.947, -1.031, 1.883, -0.8063, 1.623, -0.7703, 1.658, -0.5884, 0.727, -0.5629, 0.7214, -0.5388, 1.082, -0.5479, 1.084, -0.6288, 0.3699, -0.587, 0.3607, -0.5629, 0.7214, -0.5884, 0.727, -0.587, 0.3607, -0.5452, 0.3515, -0.5374, 0.7157, -0.5629, 0.7214, -0.6262, 1.74, -0.6802, 1.717, -0.552, 1.381, -0.5416, 1.385, -0.7107, 2.095, -0.8085, 2.053, -0.6802, 1.717, -0.6262, 1.74, -0.8085, 2.053, -0.9063, 2.011, -0.7343, 1.694, -0.6802, 1.717, -0.6379, 0.7531, -0.6132, 0.74, -0.5567, 1.089, -0.5655, 1.093, -0.7104, 0.4127, -0.6696, 0.3913, -0.6132, 0.74, -0.6379, 0.7531, -0.6696, 0.3913, -0.6288, 0.3699, -0.5884, 0.727, -0.6132, 0.74, -0.4929, 1.75, -0.5595, 1.745, -0.5308, 1.386, -0.5201, 1.387, -0.4657, 2.114, -0.5882, 2.104, -0.5595, 1.745, -0.4929, 1.75, -0.5882, 2.104, -0.7107, 2.095, -0.6262, 1.74, -0.5595, 1.745, -0.6851, 0.7934, -0.6615, 0.7732, -0.5736, 1.101, -0.5818, 1.108, -0.7884, 0.4788, -0.7494, 0.4458, -0.6615, 0.7732, -0.6851, 0.7934, -0.7494, 0.4458, -0.7104, 0.4127, -0.6379, 0.7531, -0.6615, 0.7732, -0.3684, 1.722, -0.4306, 1.736, -0.5094, 1.384, -0.4988, 1.382, -0.2379, 2.062, -0.3518, 2.088, -0.4306, 1.736, -0.3684, 1.722, -0.3518, 2.088, -0.4657, 2.114, -0.4929, 1.75, -0.4306, 1.736, 0.2831, 1.447, 0.2939, 1.547, 0.074, 1.574, 0.08144, 1.492, 0.4848, 1.402, 0.5138, 1.52, 0.2939, 1.547, 0.2831, 1.447, 0.5138, 1.52, 0.5428, 1.638, 0.3047, 1.647, 0.2939, 1.547, -1.225, 0.9609, -1.196, 0.8724, -1.061, 1.009, -1.082, 1.084, -1.368, 0.8382, -1.33, 0.7358, -1.196, 0.8724, -1.225, 0.9609, -1.33, 0.7358, -1.292, 0.6334, -1.166, 0.7839, -1.196, 0.8724, 0.2481, 1.249, 0.2656, 1.348, 0.07763, 1.409, 0.07382, 1.327, 0.4224, 1.172, 0.4536, 1.287, 0.2656, 1.348, 0.2481, 1.249, 0.4536, 1.287, 0.4848, 1.402, 0.2831, 1.447, 0.2656, 1.348, -1.276, 1.148, -1.251, 1.055, -1.098, 1.163, -1.113, 1.242, -1.438, 1.055, -1.403, 0.9464, -1.251, 1.055, -1.276, 1.148, -1.403, 0.9464, -1.368, 0.8382, -1.225, 0.9609, -1.251, 1.055, -0.1514, 0.2892, -0.1083, 0.3486, -0.188, 0.5711, -0.223, 0.5222, -0.07986, 0.05632, -0.02866, 0.1261, -0.1083, 0.3486, -0.1514, 0.2892, -0.02866, 0.1261, 0.02254, 0.1959, -0.06523, 0.408, -0.1083, 0.3486, 0.2025, 1.058, 0.2253, 1.154, 0.06183, 1.246, 0.04984, 1.166, 0.3551, 0.9504, 0.3888, 1.061, 0.2253, 1.154, 0.2025, 1.058, 0.3888, 1.061, 0.4224, 1.172, 0.2481, 1.249, 0.2253, 1.154, -1.317, 1.343, -1.296, 1.245, -1.122, 1.323, -1.13, 1.405, -1.503, 1.28, -1.471, 1.168, -1.296, 1.245, -1.317, 1.343, -1.471, 1.168, -1.438, 1.055, -1.276, 1.148, -1.296, 1.245, -0.2444, 0.1944, -0.1979, 0.2418, -0.2608, 0.4834, -0.2986, 0.4446, -0.1903, -0.05586, -0.1351, 0.0002274, -0.1979, 0.2418, -0.2444, 0.1944, -0.1351, 0.0002274, -0.07986, 0.05632, -0.1514, 0.2892, -0.1979, 0.2418, 0.1477, 0.8753, 0.1751, 0.9666, 0.03151, 1.088, 0.01319, 1.011, 0.2823, 0.7392, 0.3187, 0.8448, 0.1751, 0.9666, 0.1477, 0.8753, 0.3187, 0.8448, 0.3551, 0.9504, 0.2025, 1.058, 0.1751, 0.9666, -1.346, 1.542, -1.331, 1.442, -1.129, 1.488, -1.128, 1.57, -1.563, 1.514, -1.533, 1.397, -1.331, 1.442, -1.346, 1.542, -1.533, 1.397, -1.503, 1.28, -1.317, 1.343, -1.331, 1.442, -0.3431, 0.1263, -0.2937, 0.1603, -0.3385, 0.417, -0.3785, 0.3894, -0.3076, -0.1368, -0.2489, -0.09632, -0.2937, 0.1603, -0.3431, 0.1263, -0.2489, -0.09632, -0.1903, -0.05586, -0.2444, 0.1944, -0.2937, 0.1603, 0.08466, 0.7041, 0.1162, 0.7897, -0.0103, 0.9393, -0.03379, 0.8672, 0.2031, 0.5409, 0.2427, 0.6401, 0.1162, 0.7897, 0.08466, 0.7041, 0.2427, 0.6401, 0.2823, 0.7392, 0.1477, 0.8753, 0.1162, 0.7897, -1.359, 1.742, -1.352, 1.642, -1.114, 1.651, -1.099, 1.732, -1.619, 1.753, -1.591, 1.633, -1.352, 1.642, -1.359, 1.742, -1.591, 1.633, -1.563, 1.514, -1.346, 1.542, -1.352, 1.642, -0.4457, 0.08745, -0.3944, 0.1069, -0.4198, 0.3737, -0.4612, 0.358, -0.4301, -0.1831, -0.3689, -0.1599, -0.3944, 0.1069, -0.4457, 0.08745, -0.3689, -0.1599, -0.3076, -0.1368, -0.3431, 0.1263, -0.3944, 0.1069, 0.01359, 0.5473, 0.04912, 0.6257, -0.06169, 0.8016, -0.08958, 0.7359, 0.1167, 0.3587, 0.1599, 0.4498, 0.04912, 0.6257, 0.01359, 0.5473, 0.1599, 0.4498, 0.2031, 0.5409, 0.08466, 0.7041, 0.04912, 0.6257, -1.351, 1.939, -1.355, 1.841, -1.065, 1.808, -1.031, 1.883, -1.67, 1.996, -1.645, 1.874, -1.355, 1.841, -1.351, 1.939, -1.645, 1.874, -1.619, 1.753, -1.359, 1.742, -1.355, 1.841, -0.5501, 0.0793, -0.4979, 0.08337, -0.5032, 0.3547, -0.5452, 0.3515, -0.555, -0.1929, -0.4925, -0.188, -0.4979, 0.08337, -0.5501, 0.0793, -0.4925, -0.188, -0.4301, -0.1831, -0.4457, 0.08745, -0.4979, 0.08337, -0.06523, 0.408, -0.02582, 0.4776, -0.1213, 0.678, -0.153, 0.62, 0.02254, 0.1959, 0.06965, 0.2773, -0.02582, 0.4776, -0.06523, 0.408, 0.06965, 0.2773, 0.1167, 0.3587, 0.01359, 0.5473, -0.02582, 0.4776, -1.309, 2.126, -1.33, 2.033, -0.9688, 1.947, -0.9063, 2.011, -1.712, 2.242, -1.691, 2.119, -1.33, 2.033, -1.309, 2.126, -1.691, 2.119, -1.67, 1.996, -1.351, 1.939, -1.33, 2.033, -0.6539, 0.1022, -0.602, 0.09073, -0.587, 0.3607, -0.6288, 0.3699, -0.6791, -0.1655, -0.617, -0.1792, -0.602, 0.09073, -0.6539, 0.1022, -0.617, -0.1792, -0.555, -0.1929, -0.5501, 0.0793, -0.602, 0.09073, -1.214, 2.292, -1.262, 2.209, -0.8085, 2.053, -0.7107, 2.095, -1.718, 2.489, -1.715, 2.366, -1.262, 2.209, -1.214, 2.292, -1.715, 2.366, -1.712, 2.242, -1.309, 2.126, -1.262, 2.209, -0.7549, 0.1552, -0.7044, 0.1287, -0.6696, 0.3913, -0.7104, 0.4127, -0.7994, -0.1024, -0.7392, -0.134, -0.7044, 0.1287, -0.7549, 0.1552, -0.7392, -0.134, -0.6791, -0.1655, -0.6539, 0.1022, -0.7044, 0.1287, -0.1213, 0.2218, -0.7274, 0.2847, -0.7072, 0.1598, -0.5847, 0.1694, 0.3422, 0.2742, -0.7475, 0.4095, -0.7274, 0.2847, -0.1213, 0.2218, -0.7475, 0.4095, -1.837, 0.5448, -1.333, 0.3475, -0.7274, 0.2847, -0.851, 0.2363, -0.803, 0.1957, -0.7494, 0.4458, -0.7884, 0.4788, -0.9136, -0.006171, -0.8565, -0.05429, -0.803, 0.1957, -0.851, 0.2363, -0.8565, -0.05429, -0.7994, -0.1024, -0.7549, 0.1552, -0.803, 0.1957, 0.2184, 2.217, 0.1218, 2.291, -0.3518, 2.088, -0.2379, 2.062, 0.6747, 2.372, 0.5954, 2.495, 0.1218, 2.291, 0.2184, 2.217, 0.5954, 2.495, 0.5162, 2.618, 0.02525, 2.366, 0.1218, 2.291, -0.9409, 0.3429, -0.896, 0.2896, -0.8249, 0.5226, -0.8615, 0.5663, -1.02, 0.1195, -0.967, 0.05668, -0.896, 0.2896, -0.9409, 0.3429, -0.967, 0.05668, -0.9136, -0.006171, -0.851, 0.2363, -0.896, 0.2896, 0.2835, 2.039, 0.2509, 2.128, -0.1571, 2.008, -0.07635, 1.954, 0.6434, 2.125, 0.659, 2.248, 0.2509, 2.128, 0.2835, 2.039, 0.659, 2.248, 0.6747, 2.372, 0.2184, 2.217, 0.2509, 2.128, -1.024, 0.4719, -0.9823, 0.4074, -0.895, 0.6197, -0.9285, 0.6731, -1.119, 0.2707, -1.07, 0.1951, -0.9823, 0.4074, -1.024, 0.4719, -1.07, 0.1951, -1.02, 0.1195, -0.9409, 0.3429, -0.9823, 0.4074, 0.3077, 1.846, 0.2956, 1.943, -0.0286, 1.884, 0.01915, 1.813, 0.5962, 1.88, 0.6198, 2.002, 0.2956, 1.943, 0.3077, 1.846, 0.6198, 2.002, 0.6434, 2.125, 0.2835, 2.039, 0.2956, 1.943, -1.099, 0.6199, -1.061, 0.5459, -0.9584, 0.7348, -0.9884, 0.7966, -1.209, 0.4432, -1.164, 0.3569, -1.061, 0.5459, -1.099, 0.6199, -1.164, 0.3569, -1.119, 0.2707, -1.024, 0.4719, -1.061, 0.5459, 0.3047, 1.647, 0.3062, 1.747, 0.04286, 1.735, 0.06657, 1.656, 0.5428, 1.638, 0.5695, 1.759, 0.3062, 1.747, 0.3047, 1.647, 0.5695, 1.759, 0.5962, 1.88, 0.3077, 1.846, 0.3062, 1.747, -0.7289, 0.8466, -0.707, 0.82, -0.5891, 1.117, -0.5963, 1.127, -0.8615, 0.5663, -0.8249, 0.5226, -0.707, 0.82, -0.7289, 0.8466, -0.8249, 0.5226, -0.7884, 0.4788, -0.6851, 0.7934, -0.707, 0.82, -0.09381, -0.4557, -0.02692, -0.3863, -0.1351, 0.0002274, -0.1903, -0.05586, 0.002637, -0.8556, 0.08122, -0.7729, -0.02692, -0.3863, -0.09381, -0.4557, 0.08122, -0.7729, 0.1598, -0.6901, 0.03997, -0.3169, -0.02692, -0.3863, 0.4623, 0.4688, 0.5068, 0.5837, 0.3187, 0.8448, 0.2823, 0.7392, 0.6423, 0.1985, 0.6949, 0.3226, 0.5068, 0.5837, 0.4623, 0.4688, 0.6949, 0.3226, 0.7475, 0.4468, 0.5513, 0.6986, 0.5068, 0.5837, -1.823, 1.287, -1.777, 1.167, -1.533, 1.397, -1.563, 1.514, -2.083, 1.06, -2.021, 0.9375, -1.777, 1.167, -1.823, 1.287, -2.021, 0.9375, -1.96, 0.8152, -1.731, 1.048, -1.777, 1.167, -0.2412, -0.5588, -0.1675, -0.5072, -0.2489, -0.09632, -0.3076, -0.1368, -0.1748, -0.9807, -0.08607, -0.9182, -0.1675, -0.5072, -0.2412, -0.5588, -0.08607, -0.9182, 0.002637, -0.8556, -0.09381, -0.4557, -0.1675, -0.5072, 0.3692, 0.2484, 0.4158, 0.3586, 0.2427, 0.6401, 0.2031, 0.5409, 0.5353, -0.04417, 0.5888, 0.07715, 0.4158, 0.3586, 0.3692, 0.2484, 0.5888, 0.07715, 0.6423, 0.1985, 0.4623, 0.4688, 0.4158, 0.3586, -1.923, 1.523, -1.873, 1.405, -1.591, 1.633, -1.619, 1.753, -2.227, 1.293, -2.155, 1.176, -1.873, 1.405, -1.923, 1.523, -2.155, 1.176, -2.083, 1.06, -1.823, 1.287, -1.873, 1.405, -0.3999, -0.6191, -0.3206, -0.5889, -0.3689, -0.1599, -0.4301, -0.1831, -0.3698, -1.055, -0.2723, -1.018, -0.3206, -0.5889, -0.3999, -0.6191, -0.2723, -1.018, -0.1748, -0.9807, -0.2412, -0.5588, -0.3206, -0.5889, 0.2694, 0.04092, 0.3193, 0.1447, 0.1599, 0.4498, 0.1167, 0.3587, 0.4221, -0.2769, 0.4787, -0.1605, 0.3193, 0.1447, 0.2694, 0.04092, 0.4787, -0.1605, 0.5353, -0.04417, 0.3692, 0.2484, 0.3193, 0.1447, -2.037, 1.75, -1.98, 1.637, -1.645, 1.874, -1.67, 1.996, -2.404, 1.505, -2.316, 1.399, -1.98, 1.637, -2.037, 1.75, -2.316, 1.399, -2.227, 1.293, -1.923, 1.523, -1.98, 1.637, -0.5645, -0.632, -0.4822, -0.6255, -0.4925, -0.188, -0.555, -0.1929, -0.574, -1.071, -0.4719, -1.063, -0.4822, -0.6255, -0.5645, -0.632, -0.4719, -1.063, -0.3698, -1.055, -0.3999, -0.6191, -0.4822, -0.6255, 0.1605, -0.1493, 0.2149, -0.05417, 0.06965, 0.2773, 0.02254, 0.1959, 0.2984, -0.4944, 0.3602, -0.3856, 0.2149, -0.05417, 0.1605, -0.1493, 0.3602, -0.3856, 0.4221, -0.2769, 0.2694, 0.04092, 0.2149, -0.05417, -2.172, 1.961, -2.104, 1.856, -1.691, 2.119, -1.712, 2.242, -2.631, 1.68, -2.518, 1.592, -2.104, 1.856, -2.172, 1.961, -2.518, 1.592, -2.404, 1.505, -2.037, 1.75, -2.104, 1.856, -0.7271, -0.5961, -0.6458, -0.614, -0.617, -0.1792, -0.6791, -0.1655, -0.7752, -1.027, -0.6746, -1.049, -0.6458, -0.614, -0.7271, -0.5961, -0.6746, -1.049, -0.574, -1.071, -0.5645, -0.632, -0.6458, -0.614, -2.318, 2.141, -2.245, 2.051, -1.715, 2.366, -1.718, 2.489, -2.917, 1.792, -2.774, 1.736, -2.245, 2.051, -2.318, 2.141, -2.774, 1.736, -2.631, 1.68, -2.172, 1.961, -2.245, 2.051, -0.881, -0.5147, -0.804, -0.5554, -0.7392, -0.134, -0.7994, -0.1024, -0.9625, -0.9269, -0.8689, -0.9768, -0.804, -0.5554, -0.881, -0.5147, -0.8689, -0.9768, -0.7752, -1.027, -0.7271, -0.5961, -0.804, -0.5554, 1.178, 0.07971, 2.003, 0.2559, 1.83, 0.5977, 0.3422, 0.2742, 2.014, -0.1148, 2.175, -0.08584, 2.003, 0.2559, 1.178, 0.07971, 2.175, -0.08584, 2.336, -0.05685, 2.827, 0.4321, 2.003, 0.2559, -1.022, -0.3937, -0.9515, -0.4542, -0.8565, -0.05429, -0.9136, -0.006171, -1.13, -0.7813, -1.046, -0.8541, -0.9515, -0.4542, -1.022, -0.3937, -1.046, -0.8541, -0.9625, -0.9269, -0.881, -0.5147, -0.9515, -0.4542, 1.199, 2.06, 1.237, 2.139, 0.5954, 2.495, 0.6747, 2.372, 1.723, 1.748, 1.879, 1.783, 1.237, 2.139, 1.199, 2.06, 1.879, 1.783, 2.035, 1.818, 1.276, 2.218, 1.237, 2.139, -1.149, -0.2403, -1.086, -0.317, -0.967, 0.05668, -1.02, 0.1195, -1.278, -0.6002, -1.204, -0.6907, -1.086, -0.317, -1.149, -0.2403, -1.204, -0.6907, -1.13, -0.7813, -1.022, -0.3937, -1.086, -0.317, 1.055, 1.864, 1.127, 1.962, 0.659, 2.248, 0.6434, 2.125, 1.466, 1.603, 1.595, 1.675, 1.127, 1.962, 1.055, 1.864, 1.595, 1.675, 1.723, 1.748, 1.199, 2.06, 1.127, 1.962, -1.264, -0.06126, -1.207, -0.1508, -1.07, 0.1951, -1.119, 0.2707, -1.409, -0.3932, -1.344, -0.4967, -1.207, -0.1508, -1.264, -0.06126, -1.344, -0.4967, -1.278, -0.6002, -1.149, -0.2403, -1.207, -0.1508, 0.9303, 1.644, 0.9924, 1.754, 0.6198, 2.002, 0.5962, 1.88, 1.264, 1.408, 1.365, 1.505, 0.9924, 1.754, 0.9303, 1.644, 1.365, 1.505, 1.466, 1.603, 1.055, 1.864, 0.9924, 1.754, -1.368, 0.1377, -1.316, 0.03824, -1.164, 0.3569, -1.209, 0.4432, -1.527, -0.1677, -1.468, -0.2804, -1.316, 0.03824, -1.368, 0.1377, -1.468, -0.2804, -1.409, -0.3932, -1.264, -0.06126, -1.316, 0.03824, 0.8237, 1.411, 0.877, 1.527, 0.5695, 1.759, 0.5428, 1.638, 1.105, 1.184, 1.185, 1.296, 0.877, 1.527, 0.8237, 1.411, 1.185, 1.296, 1.264, 1.408, 0.9303, 1.644, 0.877, 1.527, -1.465, 0.3519, -1.416, 0.2448, -1.251, 0.5383, -1.292, 0.6334, -1.637, 0.07028, -1.582, -0.04872, -1.416, 0.2448, -1.465, 0.3519, -1.582, -0.04872, -1.527, -0.1677, -1.368, 0.1377, -1.416, 0.2448, 0.7284, 1.173, 0.7761, 1.292, 0.5138, 1.52, 0.4848, 1.402, 0.972, 0.9444, 1.038, 1.064, 0.7761, 1.292, 0.7284, 1.173, 1.038, 1.064, 1.105, 1.184, 0.8237, 1.411, 0.7761, 1.292, -1.555, 0.5772, -1.51, 0.4645, -1.33, 0.7358, -1.368, 0.8382, -1.743, 0.3161, -1.69, 0.1932, -1.51, 0.4645, -1.555, 0.5772, -1.69, 0.1932, -1.637, 0.07028, -1.465, 0.3519, -1.51, 0.4645, 0.6389, 0.9344, 0.6837, 1.054, 0.4536, 1.287, 0.4224, 1.172, 0.8555, 0.6968, 0.9138, 0.8206, 0.6837, 1.054, 0.6389, 0.9344, 0.9138, 0.8206, 0.972, 0.9444, 0.7284, 1.173, 0.6837, 1.054, -1.643, 0.8102, -1.599, 0.6937, -1.403, 0.9464, -1.438, 1.055, -1.849, 0.5658, -1.796, 0.4409, -1.599, 0.6937, -1.643, 0.8102, -1.796, 0.4409, -1.743, 0.3161, -1.555, 0.5772, -1.599, 0.6937, 0.03997, -0.3169, 0.1002, -0.2331, -0.02866, 0.1261, -0.07986, 0.05632, 0.1598, -0.6901, 0.2291, -0.5922, 0.1002, -0.2331, 0.03997, -0.3169, 0.2291, -0.5922, 0.2984, -0.4944, 0.1605, -0.1493, 0.1002, -0.2331, 0.5513, 0.6986, 0.5951, 0.8165, 0.3888, 1.061, 0.3551, 0.9504, 0.7475, 0.4468, 0.8015, 0.5718, 0.5951, 0.8165, 0.5513, 0.6986, 0.8015, 0.5718, 0.8555, 0.6968, 0.6389, 0.9344, 0.5951, 0.8165, -1.166, 0.7839, -1.132, 0.7019, -1.014, 0.8655, -1.04, 0.9344, -1.292, 0.6334, -1.251, 0.5383, -1.132, 0.7019, -1.166, 0.7839, -1.251, 0.5383, -1.209, 0.4432, -1.099, 0.6199, -1.132, 0.7019, 1.333, 1.276, 1.43, 1.367, 1.365, 1.505, 1.264, 1.408, 1.402, 1.144, 1.495, 1.228, 1.43, 1.367, 1.333, 1.276, 1.495, 1.228, 1.589, 1.312, 1.527, 1.458, 1.43, 1.367, -1.589, -0.2818, -1.529, -0.3978, -1.468, -0.2804, -1.527, -0.1677, -1.651, -0.3959, -1.591, -0.5152, -1.529, -0.3978, -1.589, -0.2818, -1.591, -0.5152, -1.53, -0.6346, -1.47, -0.5139, -1.529, -0.3978, 1.174, 1.063, 1.254, 1.169, 1.185, 1.296, 1.105, 1.184, 1.244, 0.9418, 1.323, 1.043, 1.254, 1.169, 1.174, 1.063, 1.323, 1.043, 1.402, 1.144, 1.333, 1.276, 1.254, 1.169, -1.7, -0.03944, -1.644, -0.1606, -1.582, -0.04872, -1.637, 0.07028, -1.762, -0.1492, -1.707, -0.2725, -1.644, -0.1606, -1.7, -0.03944, -1.707, -0.2725, -1.651, -0.3959, -1.589, -0.2818, -1.644, -0.1606, 1.05, 0.8258, 1.112, 0.9443, 1.038, 1.064, 0.972, 0.9444, 1.128, 0.7072, 1.186, 0.8245, 1.112, 0.9443, 1.05, 0.8258, 1.186, 0.8245, 1.244, 0.9418, 1.174, 1.063, 1.112, 0.9443, -1.806, 0.2084, -1.753, 0.0845, -1.69, 0.1932, -1.743, 0.3161, -1.87, 0.1008, -1.816, -0.0242, -1.753, 0.0845, -1.806, 0.2084, -1.816, -0.0242, -1.762, -0.1492, -1.7, -0.03944, -1.753, 0.0845, 0.9217, 0.5876, 0.986, 0.7067, 0.9138, 0.8206, 0.8555, 0.6968, 0.988, 0.4784, 1.058, 0.5928, 0.986, 0.7067, 0.9217, 0.5876, 1.058, 0.5928, 1.128, 0.7072, 1.05, 0.8258, 0.986, 0.7067, -1.914, 0.4577, -1.86, 0.3331, -1.796, 0.4409, -1.849, 0.5658, -1.979, 0.3497, -1.925, 0.2252, -1.86, 0.3331, -1.914, 0.4577, -1.925, 0.2252, -1.87, 0.1008, -1.806, 0.2084, -1.86, 0.3331, 0.2162, -0.8246, 0.2871, -0.7218, 0.2291, -0.5922, 0.1598, -0.6901, 0.2726, -0.959, 0.3451, -0.8514, 0.2871, -0.7218, 0.2162, -0.8246, 0.3451, -0.8514, 0.4177, -0.7437, 0.3581, -0.619, 0.2871, -0.7218, 0.812, 0.3392, 0.8668, 0.4634, 0.8015, 0.5718, 0.7475, 0.4468, 0.8764, 0.2317, 0.9322, 0.355, 0.8668, 0.4634, 0.812, 0.3392, 0.9322, 0.355, 0.988, 0.4784, 0.9217, 0.5876, 0.8668, 0.4634, -2.027, 0.7042, -1.97, 0.581, -1.904, 0.6905, -1.96, 0.8152, -2.094, 0.5932, -2.037, 0.4715, -1.97, 0.581, -2.027, 0.7042, -2.037, 0.4715, -1.979, 0.3497, -1.914, 0.4577, -1.97, 0.581, 0.05218, -1.001, 0.1342, -0.9129, 0.08122, -0.7729, 0.002637, -0.8556, 0.1017, -1.147, 0.1871, -1.053, 0.1342, -0.9129, 0.05218, -1.001, 0.1871, -1.053, 0.2726, -0.959, 0.2162, -0.8246, 0.1342, -0.9129, 0.7055, 0.09011, 0.7587, 0.2147, 0.6949, 0.3226, 0.6423, 0.1985, 0.7686, -0.01825, 0.8225, 0.1067, 0.7587, 0.2147, 0.7055, 0.09011, 0.8225, 0.1067, 0.8764, 0.2317, 0.812, 0.3392, 0.7587, 0.2147, -2.152, 0.943, -2.09, 0.8236, -2.021, 0.9375, -2.083, 1.06, -2.221, 0.8262, -2.158, 0.7097, -2.09, 0.8236, -2.152, 0.943, -2.158, 0.7097, -2.094, 0.5932, -2.027, 0.7042, -2.09, 0.8236, -0.1378, -1.137, -0.04278, -1.069, -0.08607, -0.9182, -0.1748, -0.9807, -0.1007, -1.294, 0.000502, -1.22, -0.04278, -1.069, -0.1378, -1.137, 0.000502, -1.22, 0.1017, -1.147, 0.05218, -1.001, -0.04278, -1.069, 0.5975, -0.1557, 0.6515, -0.03278, 0.5888, 0.07715, 0.5353, -0.04417, 0.6597, -0.2672, 0.7141, -0.1427, 0.6515, -0.03278, 0.5975, -0.1557, 0.7141, -0.1427, 0.7686, -0.01825, 0.7055, 0.09011, 0.6515, -0.03278, -2.297, 1.167, -2.224, 1.055, -2.155, 1.176, -2.227, 1.293, -2.366, 1.042, -2.294, 0.9339, -2.224, 1.055, -2.297, 1.167, -2.294, 0.9339, -2.221, 0.8262, -2.152, 0.943, -2.224, 1.055, -0.352, -1.219, -0.2449, -1.178, -0.2723, -1.018, -0.3698, -1.055, -0.3342, -1.384, -0.2175, -1.339, -0.2449, -1.178, -0.352, -1.219, -0.2175, -1.339, -0.1007, -1.294, -0.1378, -1.137, -0.2449, -1.178, 0.4833, -0.3938, 0.5404, -0.2747, 0.4787, -0.1605, 0.4221, -0.2769, 0.5446, -0.5107, 0.6021, -0.389, 0.5404, -0.2747, 0.4833, -0.3938, 0.6021, -0.389, 0.6597, -0.2672, 0.5975, -0.1557, 0.5404, -0.2747, -2.471, 1.367, -2.384, 1.267, -2.316, 1.399, -2.404, 1.505, -2.537, 1.229, -2.452, 1.135, -2.384, 1.267, -2.471, 1.367, -2.452, 1.135, -2.366, 1.042, -2.297, 1.167, -2.384, 1.267, -0.5797, -1.237, -0.4658, -1.228, -0.4719, -1.063, -0.574, -1.071, -0.5854, -1.403, -0.4598, -1.394, -0.4658, -1.228, -0.5797, -1.237, -0.4598, -1.394, -0.3342, -1.384, -0.352, -1.219, -0.4658, -1.228, 0.3581, -0.619, 0.4207, -0.5064, 0.3602, -0.3856, 0.2984, -0.4944, 0.4177, -0.7437, 0.4811, -0.6272, 0.4207, -0.5064, 0.3581, -0.619, 0.4811, -0.6272, 0.5446, -0.5107, 0.4833, -0.3938, 0.4207, -0.5064, -2.685, 1.528, -2.578, 1.448, -2.518, 1.592, -2.631, 1.68, -2.74, 1.376, -2.638, 1.303, -2.578, 1.448, -2.685, 1.528, -2.638, 1.303, -2.537, 1.229, -2.471, 1.367, -2.578, 1.448, -0.8029, -1.188, -0.6913, -1.213, -0.6746, -1.049, -0.7752, -1.027, -0.8306, -1.349, -0.708, -1.376, -0.6913, -1.213, -0.8029, -1.188, -0.708, -1.376, -0.5854, -1.403, -0.5797, -1.237, -0.6913, -1.213, -2.945, 1.629, -2.815, 1.579, -2.774, 1.736, -2.917, 1.792, -2.973, 1.466, -2.856, 1.421, -2.815, 1.579, -2.945, 1.629, -2.856, 1.421, -2.74, 1.376, -2.685, 1.528, -2.815, 1.579, -1.006, -1.078, -0.9046, -1.133, -0.8689, -0.9768, -0.9625, -0.9269, -1.05, -1.23, -0.9404, -1.289, -0.9046, -1.133, -1.006, -1.078, -0.9404, -1.289, -0.8306, -1.349, -0.8029, -1.188, -0.9046, -1.133, 2.044, 1.652, 2.188, 1.641, 2.198, 1.805, 2.035, 1.818, 2.053, 1.486, 2.179, 1.476, 2.188, 1.641, 2.044, 1.652, 2.179, 1.476, 2.305, 1.466, 2.333, 1.629, 2.188, 1.641, -1.184, -0.9215, -1.095, -1.0, -1.046, -0.8541, -1.13, -0.7813, -1.237, -1.062, -1.144, -1.146, -1.095, -1.0, -1.184, -0.9215, -1.144, -1.146, -1.05, -1.23, -1.006, -1.078, -1.095, -1.0, 1.766, 1.59, 1.905, 1.621, 1.879, 1.783, 1.723, 1.748, 1.808, 1.432, 1.931, 1.459, 1.905, 1.621, 1.766, 1.59, 1.931, 1.459, 2.053, 1.486, 2.044, 1.652, 1.905, 1.621, -1.337, -0.7298, -1.26, -0.8256, -1.204, -0.6907, -1.278, -0.6002, -1.395, -0.8593, -1.316, -0.9605, -1.26, -0.8256, -1.337, -0.7298, -1.316, -0.9605, -1.237, -1.062, -1.184, -0.9215, -1.26, -0.8256, 1.527, 1.458, 1.646, 1.524, 1.595, 1.675, 1.466, 1.603, 1.589, 1.312, 1.698, 1.372, 1.646, 1.524, 1.527, 1.458, 1.698, 1.372, 1.808, 1.432, 1.766, 1.59, 1.646, 1.524, -1.47, -0.5139, -1.403, -0.6218, -1.344, -0.4967, -1.409, -0.3932, -1.53, -0.6346, -1.463, -0.747, -1.403, -0.6218, -1.47, -0.5139, -1.463, -0.747, -1.395, -0.8593, -1.337, -0.7298, -1.403, -0.6218, -1.731, 1.048, -1.687, 0.929, -1.471, 1.168, -1.503, 1.28, -1.96, 0.8152, -1.904, 0.6905, -1.687, 0.929, -1.731, 1.048, -1.904, 0.6905, -1.849, 0.5658, -1.643, 0.8102, -1.687, 0.929])
me_circle.materials.append(mat_material_003)
me_circle.use_remesh_preserve_volume = False
me_circle.use_remesh_preserve_attributes = False
me_circle.use_mirror_vertex_groups = False
me_circle.update()

# ---- objects
ob_cylinder_003 = bpy.data.objects.new('Cylinder.003', me_cylinder_003)
ob_cylinder_002 = bpy.data.objects.new('Cylinder.002', me_cylinder_002)
ob_cylinder_001 = bpy.data.objects.new('Cylinder.001', me_cylinder_001)
ob_cylinder = bpy.data.objects.new('Cylinder', me_cylinder)
ob_krone = bpy.data.objects.new('Krone', me_circle)

# ---- transforms, parenting, visibility, modifiers, constraints
ob_cylinder_003.location = (0.0, 0.0, 6.0)
ob_cylinder_003.rotation_euler = (0.0, 1.047, -2.094)
ob_cylinder_003.scale = (0.7, 0.7, 1.5)
ob_cylinder_003.lineart.crease_threshold = 0.0
ob_cylinder_002.location = (0.0, 0.0, 6.0)
ob_cylinder_002.rotation_euler = (0.0, 1.047, 2.094)
ob_cylinder_002.scale = (0.7, 0.7, 1.5)
ob_cylinder_002.lineart.crease_threshold = 0.0
ob_cylinder_001.location = (0.0, 0.0, 6.0)
ob_cylinder_001.rotation_euler = (0.0, 1.047, 0.0)
ob_cylinder_001.scale = (0.7, 0.7, 1.5)
ob_cylinder_001.lineart.crease_threshold = 0.0
ob_cylinder.location = (0.0, 0.0, 0.0)
ob_cylinder.scale = (1.0, 1.0, 3.0)
ob_cylinder.lineart.crease_threshold = 0.0
ob_krone.location = (0.09955, 0.0, 6.765)
ob_krone.rotation_euler = (0.0, -0.02086, 0.0)
ob_krone.scale = (1.575, 1.575, 1.575)
ob_krone.lineart.crease_threshold = 0.0

# ---- collection membership
col_collection_1.objects.link(ob_cylinder_003)
col_collection_1.objects.link(ob_cylinder_002)
col_collection_1.objects.link(ob_cylinder_001)
col_collection_1.objects.link(ob_cylinder)
col_collection_1.objects.link(ob_krone)

# ---- scene / render settings (as saved in the file)
scene.frame_start = 1; scene.frame_end = 250; scene.frame_set(1)
scene.render.engine = 'CYCLES'
scene.render.resolution_percentage = 50
scene.render.dither_intensity = 0.0
scene.cycles.use_denoising = False
scene.cycles.samples = 10
scene.cycles.sampling_pattern = 'TABULATED_SOBOL'
scene.cycles.light_sampling_threshold = 0.0
scene.cycles.use_adaptive_sampling = False
scene.cycles.use_light_tree = False
scene.cycles.blur_glossy = 0.0
scene.cycles.pixel_filter_type = 'GAUSSIAN'
scene.cycles.sample_clamp_indirect = 0.0
scene.view_settings.view_transform = 'Standard'
bpy.context.view_layer.update()

# ---- added for rendering (the .blend has no active camera and no usable light): camera, sun
cam_auto = bpy.data.cameras.new('AutoCamera')
cam_auto.lens = 50.0
cam_auto.sensor_width = 36.0
cam_auto.clip_end = 1000.0
ob_auto_camera = bpy.data.objects.new('AutoCamera', cam_auto)
scene.collection.objects.link(ob_auto_camera)
ob_auto_camera.location = (18.0226, -21.6046, 20.3826)
ob_auto_camera.rotation_euler = (1.09748, -7.21219e-08, 0.694738)
scene.camera = ob_auto_camera
light_auto_sun = bpy.data.lights.new('AutoSun', 'SUN')
light_auto_sun.energy = 3.0
light_auto_sun.angle = 0.0523599
ob_auto_sun = bpy.data.objects.new('AutoSun', light_auto_sun)
scene.collection.objects.link(ob_auto_sun)
ob_auto_sun.rotation_euler = (0.872665, 0.174533, 0.523599)
bpy.context.view_layer.update()
